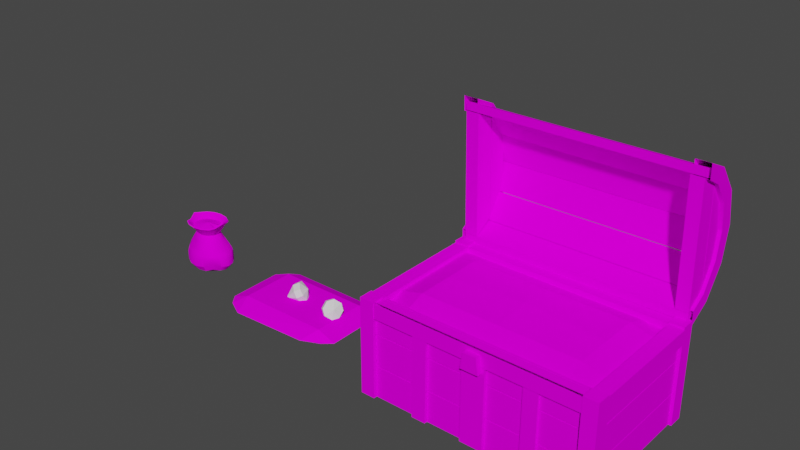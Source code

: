# Source: peti.blend  (saved by Blender 3.6.13; exported with 4.5.12 LTS)
import bpy
from mathutils import Matrix  # noqa: F401  (used for matrix-valued properties, if any)

bpy.ops.wm.read_factory_settings(use_empty=True)
scene = bpy.context.scene
scene.name = 'Scene'

# ---- collections
col_collection = bpy.data.collections.new('Collection'); scene.collection.children.link(col_collection)

# ---- images (referenced by path relative to the original .blend; pixels are not part of the script)
import os
ASSET_DIR = os.environ.get("B2B_ASSET_DIR", "")  # directory of the original .blend (textures are referenced by path, not embedded)
HERE = os.path.dirname(os.path.abspath(__file__))  # packed textures are extracted next to this script under _unpacked/

def load_image(name, relpath, width, height, colorspace="sRGB"):
    """Load a texture the original file referenced (path relative to the .blend, or extracted next to this script)."""
    p = next((c for c in (os.path.join(HERE, relpath), os.path.join(ASSET_DIR, relpath)) if relpath and os.path.exists(c)), "")
    if p:
        img = bpy.data.images.load(p, check_existing=True)
        img.name = name
    else:  # same state as the original file: an image datablock whose file is absent (Cycles renders it pink)
        img = bpy.data.images.new(name, width, height)
        img.source = "FILE"
        img.filepath = "//" + (relpath or name)
    img.colorspace_settings.name = colorspace
    return img
img_1_environment_basecolor_png = load_image('1_Environment_BaseColor.png', '1_Environment_BaseColor.png', 1024, 1024, 'sRGB')

# ---- materials (node trees are filled in below, after node groups)
mat_1_environment = bpy.data.materials.new('1_Environment')
mat_1_environment.use_transparent_shadow = False

# ---- node groups
ng_auto_smooth = bpy.data.node_groups.new('Auto Smooth', 'GeometryNodeTree')
_s = ng_auto_smooth.interface.new_socket(name='Geometry', in_out='OUTPUT', socket_type='NodeSocketGeometry')
_s = ng_auto_smooth.interface.new_socket(name='Geometry', in_out='INPUT', socket_type='NodeSocketGeometry')
_s = ng_auto_smooth.interface.new_socket(name='Angle', in_out='INPUT', socket_type='NodeSocketFloat')
_s.subtype = 'ANGLE'
_s.min_value = 0.0
_s.max_value = 3.142
ng_auto_smooth.is_modifier = True
_N = ng_auto_smooth.nodes; _L = ng_auto_smooth.links
n0 = _N.new('NodeGroupOutput'); n0.name = 'Group Output'; n0.location = (480, -100)
n1 = _N.new('NodeGroupInput'); n1.name = 'Group Input'; n1.location = (-420, -300)
n2 = _N.new('NodeGroupInput'); n2.name = 'Group Input.001'; n2.location = (-60, -100)
n3 = _N.new('GeometryNodeSetShadeSmooth'); n3.name = 'Set Shade Smooth'; n3.location = (120, -100)
n3.domain = 'EDGE'
n4 = _N.new('GeometryNodeSetShadeSmooth'); n4.name = 'Set Shade Smooth.001'; n4.location = (300, -100)
n5 = _N.new('GeometryNodeInputMeshEdgeAngle'); n5.name = 'Edge Angle'; n5.location = (-420, -220)
n6 = _N.new('GeometryNodeInputEdgeSmooth'); n6.name = 'Is Edge Smooth'; n6.location = (-60, -160)
n7 = _N.new('GeometryNodeInputShadeSmooth'); n7.name = 'Is Face Smooth'; n7.location = (-240, -340)
n8 = _N.new('FunctionNodeBooleanMath'); n8.name = 'Boolean Math'; n8.location = (-60, -220)
n9 = _N.new('FunctionNodeCompare'); n9.name = 'Compare'; n9.location = (-240, -180)
n9.operation = 'LESS_EQUAL'
_L.new(n5.outputs[0], n9.inputs[0])
_L.new(n4.outputs[0], n0.inputs[0])
_L.new(n1.outputs[1], n9.inputs[1])
_L.new(n9.outputs[0], n8.inputs[0])
_L.new(n7.outputs[0], n8.inputs[1])
_L.new(n2.outputs[0], n3.inputs[0])
_L.new(n6.outputs[0], n3.inputs[1])
_L.new(n3.outputs[0], n4.inputs[0])
_L.new(n8.outputs[0], n3.inputs[2])
n0.is_active_output = True

# ---- material node trees
mat_1_environment.use_nodes = True; mat_1_environment.node_tree.nodes.clear()
_N = mat_1_environment.node_tree.nodes; _L = mat_1_environment.node_tree.links
n0 = _N.new('ShaderNodeOutputMaterial'); n0.name = 'Material Output'; n0.location = (301, 307)
n1 = _N.new('ShaderNodeBsdfPrincipled'); n1.name = 'Principled BSDF'; n1.location = (11, 307)
n1.distribution = 'GGX'
n1.subsurface_method = 'RANDOM_WALK_SKIN'
n1.inputs[2].default_value = 1.0
n1.inputs[3].default_value = 1.45
n1.inputs[13].default_value = 0.0
n1.inputs[27].default_value = (0.0, 0.0, 0.0, 1.0)
n1.inputs[28].default_value = 1.0
n2 = _N.new('ShaderNodeTexImage'); n2.name = 'Image Texture'; n2.location = (-269, 267)
n2.image = img_1_environment_basecolor_png
n3 = _N.new('ShaderNodeMapping'); n3.name = 'Mapping'; n3.location = (-449, 267)
n4 = _N.new('ShaderNodeTexCoord'); n4.name = 'Texture Coordinate'; n4.location = (-629, 267)
_L.new(n1.outputs[0], n0.inputs[0])
_L.new(n2.outputs[0], n1.inputs[0])
_L.new(n3.outputs[0], n2.inputs[0])
_L.new(n4.outputs[2], n3.inputs[0])
n0.is_active_output = True

# ---- world
world_world = bpy.data.worlds.new('World'); scene.world = world_world
world_world.use_nodes = True; world_world.node_tree.nodes.clear()
_N = world_world.node_tree.nodes; _L = world_world.node_tree.links
n0 = _N.new('ShaderNodeOutputWorld'); n0.name = 'World Output'; n0.location = (300, 300)
n1 = _N.new('ShaderNodeBackground'); n1.name = 'Background'; n1.location = (10, 300)
n1.inputs[0].default_value = (0.05088, 0.05088, 0.05088, 1.0)
_L.new(n1.outputs[0], n0.inputs[0])
n0.is_active_output = True
world_world.color = (0.05088, 0.05088, 0.05088)
world_world.use_sun_shadow = False
world_world.sun_shadow_jitter_overblur = 0.0

# ---- meshes
me_model_3_003 = bpy.data.meshes.new('model_3.003')
me_model_3_003.from_pydata([(-2.256, 1.333, 0.6411), (-2.488, -1.311, 0.5536), (-2.475, 1.394, -0.07714), (-2.473, 1.394, 0.5536), (-2.294, 1.393, -0.08073), (-2.292, 1.393, 0.55), (-2.309, -1.312, -0.08073), (-2.307, -1.312, 0.55), (-2.49, -1.311, -0.07712), (2.495, 1.366, -0.07352), (2.298, -1.338, -0.07714), (2.297, -1.338, 0.5427), (2.314, 1.367, -0.07712), (2.312, 1.367, 0.5427), (-2.255, -1.265, 0.641), (-2.572, 1.335, 0.641), (-2.57, 1.65, 0.641), (-2.255, 1.649, 0.641), (2.493, 1.366, 0.5463), (2.479, -1.339, -0.07352), (2.478, -1.339, 0.5463), (1.397, -1.367, 0.2877), (1.395, -1.567, 0.2877), (1.08, -1.565, -1.509), (1.397, -1.367, -1.509), (2.306, 0.06514, -1.328), (2.306, 0.06876, -1.509), (-2.301, 0.09081, -1.328), (-2.301, 0.09444, -1.509), (2.302, -0.6251, -1.511), (-2.305, -0.5994, -1.511), (2.302, -0.6287, -1.33), (-2.305, -0.603, -1.33), (-2.301, 0.1126, -1.33), (-2.475, 1.394, -0.795), (-2.488, -1.311, -0.1011), (-2.292, 1.393, -0.1047), (-2.307, -1.312, -0.1047), (-2.294, 1.393, -0.7985), (-2.309, -1.312, -0.7985), (-2.49, -1.311, -0.795), (2.31, 0.7808, -1.328), (-2.297, 0.81, -1.509), (-2.297, 0.8064, -1.328), (2.306, 0.08692, -1.33), (-2.301, 0.1162, -1.511), (2.306, 0.0905, -1.511), (2.31, 0.7844, -1.509), (2.314, 1.496, -1.328), (-2.293, 1.522, -1.328), (2.314, 1.5, -1.509), (-2.293, 1.526, -1.509), (1.395, -1.567, -1.509), (1.08, -1.565, 0.2877), (1.081, -1.365, -1.509), (1.081, -1.365, 0.2877), (-2.475, 1.394, -1.513), (-2.49, -1.311, -1.513), (-2.292, 1.393, -0.8225), (-2.307, -1.312, -0.8225), (2.298, -1.341, -1.511), (-2.305, -0.6212, -1.509), (-2.309, -1.315, -1.511), (2.302, -0.6504, -1.328), (2.302, -0.6469, -1.509), (-2.305, -0.6248, -1.328), (2.298, -1.344, -1.33), (-2.309, -1.319, -1.33), (-2.488, -1.311, -0.8189), (-2.297, 0.8318, -1.511), (2.31, 0.8061, -1.511), (-2.297, 0.8282, -1.33), (2.31, 0.8025, -1.33), (-2.294, 1.393, -1.516), (-2.309, -1.312, -1.516), (-2.24, 1.333, 0.6411), (-2.556, 1.335, -1.509), (-2.555, 1.65, 0.6411), (-2.555, 1.65, -1.509), (-2.556, 1.335, 0.6411), (-2.239, 1.649, -1.509), (-2.239, 1.649, 0.6411), (-2.24, 1.333, -1.509), (2.494, 1.549, -1.509), (2.494, 1.547, -0.8153), (2.493, 1.366, -0.8189), (-2.472, 1.576, -1.509), (-2.473, 1.395, -1.513), (2.493, 1.368, -1.513), (2.493, 1.368, -0.795), (-2.472, 1.576, -0.7913), (-2.473, 1.395, -0.795), (-2.473, 1.394, -0.1011), (2.493, 1.366, -0.1011), (-2.472, 1.575, -0.09748), (2.494, 1.549, -0.7913), (2.494, 1.547, -0.09748), (-2.472, 1.575, 0.5514), (2.493, 1.366, 0.5478), (2.494, 1.547, 0.5514), (2.493, 1.368, -0.07714), (-2.473, 1.394, 0.5478), (-2.472, 1.576, -0.07352), (-2.473, 1.395, -0.07712), (2.494, 1.549, -0.07352), (2.477, -1.52, -1.513), (-2.489, -1.492, -1.513), (-2.489, -1.493, -0.8189), (-2.488, -1.311, -1.509), (2.478, -1.339, -1.509), (-2.488, -1.312, -0.8153), (2.477, -1.521, -0.8189), (2.478, -1.34, -0.8153), (-2.473, 1.394, -0.8189), (-2.472, 1.575, -0.8153), (-2.489, -1.492, -0.07712), (-2.488, -1.312, 0.5649), (-2.489, -1.493, 0.5613), (2.477, -1.521, 0.5613), (2.477, -1.52, -0.07714), (2.478, -1.34, 0.5649), (2.478, -1.339, -0.07352), (-2.488, -1.311, -0.07352), (2.314, 1.367, -1.513), (2.479, -1.339, -1.509), (-1.326, -1.373, 0.2877), (-1.326, -1.373, -1.509), (-1.327, -1.574, 0.2877), (-1.327, -1.574, -1.509), (2.297, -1.338, -0.1011), (2.312, 1.367, -0.1011), (2.298, -1.338, -0.795), (2.314, 1.367, -0.795), (2.479, -1.339, -0.7913), (2.495, 1.366, -0.7913), (0.2957, -1.382, -1.509), (0.2957, -1.382, 0.2877), (0.2945, -1.583, 0.2877), (-0.2054, -1.58, 0.2877), (-0.2042, -1.379, -1.509), (-0.2042, -1.379, 0.2877), (-0.2054, -1.58, -1.509), (0.2945, -1.583, -1.509), (-1.01, -1.375, -1.509), (-1.01, -1.375, 0.2877), (-1.011, -1.575, -1.509), (-1.011, -1.575, 0.2877), (2.478, -1.339, -0.09748), (2.493, 1.366, -0.09748), (2.298, -1.338, -1.513), (2.312, 1.367, -0.8189), (2.478, -1.339, -0.8153), (2.493, 1.366, -0.8153), (2.495, 1.366, -1.509), (2.297, -1.338, -0.8189), (-2.571, -1.264, 0.2877), (-2.571, -1.264, 0.6035), (-2.256, -1.265, 0.2877), (-2.256, -1.265, 0.6035), (-2.241, 1.333, 0.6035), (-2.557, 1.335, 0.6035), (-2.557, 1.335, 0.2877), (-2.241, 1.333, 0.2877), (2.244, 1.308, -1.509), (2.561, 1.622, -1.509), (2.56, 1.306, -1.509), (2.246, 1.624, -1.509), (2.56, 1.306, 0.641), (2.244, 1.308, 0.641), (2.246, 1.624, 0.641), (2.561, 1.622, 0.641), (2.261, 1.622, 0.2877), (2.26, 1.307, 0.2877), (2.261, 1.622, 0.6035), (-2.239, 1.648, 0.6035), (2.26, 1.307, 0.6035), (-2.241, 1.332, 0.6035), (-2.241, 1.332, 0.2877), (-2.239, 1.648, 0.2877), (-2.255, -1.251, 0.2877), (2.243, -1.592, 0.2877), (-2.257, -1.567, 0.6035), (2.245, -1.276, 0.6035), (2.243, -1.592, 0.6035), (-2.255, -1.251, 0.6035), (2.245, -1.276, 0.2877), (-2.257, -1.567, 0.2877), (-2.257, -1.581, 0.641), (-2.255, -1.265, -1.509), (-2.257, -1.581, -1.509), (-2.571, -1.264, -1.509), (-2.573, -1.579, -1.509), (-2.573, -1.579, 0.641), (-2.571, -1.264, 0.641), (2.559, -1.608, 0.641), (2.559, -1.608, -1.509), (2.561, -1.292, 0.641), (2.561, -1.292, -1.509), (2.245, -1.29, -1.509), (2.243, -1.606, -1.509), (2.243, -1.606, 0.641), (2.245, -1.29, 0.641), (2.26, 1.308, 0.2877), (2.245, -1.29, 0.2877), (2.26, 1.308, 0.6035), (2.561, -1.292, 0.6035), (2.575, 1.306, 0.6035), (2.245, -1.29, 0.6035), (2.575, 1.306, 0.2877), (2.561, -1.292, 0.2877), (-2.488, -1.311, 0.6053), (-2.489, -1.492, 0.6017), (2.477, -1.52, 0.6017), (2.478, -1.339, 0.6053), (2.477, -1.52, -0.795), (-2.488, -1.311, -0.7914), (-2.489, -1.492, -0.795), (2.477, -1.521, -0.1011), (2.478, -1.339, -0.7914), (-2.488, -1.312, -0.09751), (-2.489, -1.493, -0.1011), (2.478, -1.34, -0.09751), (0.2412, -1.58, 0.1759), (0.1885, -1.58, 0.5264), (-0.09946, -1.579, 0.5264), (-0.1521, -1.578, 0.1759), (-0.1002, -1.701, 0.5264), (-0.1528, -1.701, 0.1759), (0.1879, -1.703, 0.5264), (0.2405, -1.703, 0.1759)], [], [(92, 34, 40, 35), (25, 26, 28, 27), (38, 36, 37, 39), (10, 11, 13, 12), (192, 187, 14, 193), (64, 60, 62, 61), (44, 33, 45, 46), (8, 2, 4, 6), (17, 16, 15, 0), (41, 47, 42, 43), (23, 54, 24, 52), (27, 32, 31, 25), (48, 50, 51, 49), (38, 39, 40, 34), (69, 70, 72, 71), (43, 33, 44, 41), (26, 29, 30, 28), (8, 1, 3, 2), (68, 59, 58, 113), (73, 74, 57, 56), (73, 58, 59, 74), (113, 56, 57, 68), (200, 194, 196, 201), (72, 48, 49, 71), (66, 67, 62, 60), (31, 32, 30, 29), (24, 21, 22, 52), (9, 18, 20, 19), (168, 167, 170, 169), (66, 63, 65, 67), (45, 42, 47, 46), (35, 37, 36, 92), (10, 12, 9, 19), (63, 64, 61, 65), (50, 70, 69, 51), (23, 53, 55, 54), (4, 5, 7, 6), (52, 22, 53, 23), (147, 148, 130, 129), (104, 102, 97, 99), (193, 190, 191, 192), (114, 84, 83, 86), (214, 217, 220, 216), (196, 197, 198, 201), (110, 112, 109, 108), (111, 107, 106, 105), (109, 105, 106, 108), (78, 80, 82, 76), (14, 188, 190, 193), (187, 189, 188, 14), (116, 120, 121, 122), (141, 142, 137, 138), (221, 217, 214, 218), (144, 146, 145, 143), (227, 226, 224, 225), (95, 96, 93, 89), (124, 153, 152, 151), (188, 189, 191, 190), (113, 85, 84, 114), (79, 75, 81, 77), (136, 137, 142, 135), (104, 99, 98, 100), (118, 119, 121, 120), (221, 218, 215, 219), (207, 203, 209, 205), (185, 182, 183, 180), (102, 103, 101, 97), (202, 203, 207, 204), (87, 88, 85, 113), (202, 204, 206, 208), (159, 162, 161, 160), (104, 100, 103, 102), (223, 224, 226, 228), (126, 128, 127, 125), (212, 211, 210, 213), (184, 182, 185, 179), (83, 88, 87, 86), (115, 119, 118, 117), (85, 88, 83, 84), (189, 187, 192, 191), (91, 90, 95, 89), (178, 171, 172, 177), (167, 165, 164, 170), (224, 223, 222, 225), (222, 223, 228, 229), (169, 166, 163, 168), (208, 209, 203, 202), (161, 155, 156, 160), (177, 172, 175, 176), (121, 119, 115, 122), (201, 198, 199, 200), (195, 194, 200, 199), (90, 91, 92, 94), (94, 96, 95, 90), (129, 130, 132, 131), (227, 225, 222, 229), (214, 216, 215, 218), (205, 206, 204, 207), (165, 167, 168, 163), (194, 195, 197, 196), (226, 227, 229, 228), (109, 112, 111, 105), (113, 114, 86, 87), (126, 143, 145, 128), (186, 180, 183, 181), (197, 195, 199, 198), (78, 76, 79, 77), (174, 178, 177, 176), (179, 185, 180, 186), (76, 82, 75, 79), (173, 174, 176, 175), (81, 75, 82, 80), (151, 152, 150, 154), (148, 147, 133, 134), (164, 165, 163, 166), (77, 81, 80, 78), (123, 153, 124, 149), (154, 150, 123, 149), (159, 158, 157, 162), (184, 179, 186, 181), (157, 158, 156, 155), (132, 134, 133, 131), (138, 140, 139, 141), (158, 159, 160, 156), (170, 164, 166, 169), (174, 173, 171, 178), (162, 157, 155, 161), (146, 127, 128, 145), (98, 101, 103, 100), (219, 220, 217, 221), (142, 141, 139, 135), (219, 215, 216, 220), (92, 93, 96, 94), (122, 115, 117, 116), (107, 111, 112, 110), (171, 173, 175, 172), (108, 106, 107, 110), (91, 89, 93, 92), (209, 208, 206, 205)])
_uv = me_model_3_003.uv_layers.new(name='UVMap')
_uv.uv.foreach_set('vector', [0.5556, 0.9241, 0.5556, 0.9219, 0.5822, 0.9219, 0.5822, 0.9241, 0.5556, 0.9245, 0.5556, 0.9241, 0.5822, 0.9241, 0.5822, 0.9245, 0.5556, 0.9267, 0.5556, 0.9245, 0.5822, 0.9245, 0.5822, 0.9267, 0.5556, 0.9267, 0.5556, 0.9245, 0.5822, 0.9245, 0.5822, 0.9267, 0.5704, 0.9282, 0.5699, 0.9282, 0.5699, 0.9287, 0.5704, 0.9287, 0.5556, 0.9241, 0.5556, 0.9219, 0.5822, 0.9219, 0.5822, 0.9241, 0.5556, 0.9267, 0.5822, 0.9267, 0.5822, 0.927, 0.5556, 0.927, 0.5822, 0.927, 0.5556, 0.927, 0.5556, 0.9267, 0.5822, 0.9267, 0.5699, 0.9223, 0.5704, 0.9223, 0.5704, 0.9218, 0.5699, 0.9218, 0.5556, 0.9245, 0.5556, 0.9241, 0.5822, 0.9241, 0.5822, 0.9245, 0.5698, 0.9222, 0.5698, 0.9209, 0.5711, 0.9209, 0.5711, 0.9222, 0.5822, 0.9245, 0.5822, 0.9267, 0.5556, 0.9267, 0.5556, 0.9245, 0.5556, 0.9245, 0.5556, 0.9241, 0.5822, 0.9241, 0.5822, 0.9245, 0.5556, 0.9267, 0.5822, 0.9267, 0.5822, 0.927, 0.5556, 0.927, 0.5822, 0.927, 0.5556, 0.927, 0.5556, 0.9267, 0.5822, 0.9267, 0.5822, 0.9245, 0.5822, 0.9267, 0.5556, 0.9267, 0.5556, 0.9245, 0.5556, 0.9241, 0.5556, 0.9219, 0.5822, 0.9219, 0.5822, 0.9241, 0.5822, 0.9219, 0.5822, 0.9241, 0.5556, 0.9241, 0.5556, 0.9219, 0.5822, 0.9241, 0.5822, 0.9245, 0.5556, 0.9245, 0.5556, 0.9241, 0.5556, 0.9267, 0.5822, 0.9267, 0.5822, 0.927, 0.5556, 0.927, 0.5556, 0.9267, 0.5556, 0.9245, 0.5822, 0.9245, 0.5822, 0.9267, 0.5556, 0.9241, 0.5556, 0.9219, 0.5822, 0.9219, 0.5822, 0.9241, 0.5704, 0.9282, 0.5699, 0.9282, 0.5699, 0.9287, 0.5704, 0.9287, 0.5556, 0.9267, 0.5556, 0.9245, 0.5822, 0.9245, 0.5822, 0.9267, 0.5556, 0.9267, 0.5822, 0.9267, 0.5822, 0.927, 0.5556, 0.927, 0.5556, 0.9267, 0.5822, 0.9267, 0.5822, 0.927, 0.5556, 0.927, 0.5725, 0.9222, 0.5725, 0.9313, 0.5711, 0.9313, 0.5711, 0.9222, 0.5822, 0.9219, 0.5822, 0.9241, 0.5556, 0.9241, 0.5556, 0.9219, 0.5704, 0.9218, 0.5699, 0.9218, 0.5699, 0.9223, 0.5704, 0.9223, 0.5556, 0.9267, 0.5556, 0.9245, 0.5822, 0.9245, 0.5822, 0.9267, 0.5822, 0.9219, 0.5822, 0.9241, 0.5556, 0.9241, 0.5556, 0.9219, 0.5822, 0.9241, 0.5822, 0.9245, 0.5556, 0.9245, 0.5556, 0.9241, 0.5556, 0.9267, 0.5822, 0.9267, 0.5822, 0.927, 0.5556, 0.927, 0.5556, 0.9245, 0.5556, 0.9241, 0.5822, 0.9241, 0.5822, 0.9245, 0.5556, 0.9241, 0.5556, 0.9219, 0.5822, 0.9219, 0.5822, 0.9241, 0.5698, 0.9222, 0.5698, 0.9313, 0.5685, 0.9313, 0.5685, 0.9222, 0.5556, 0.9267, 0.5556, 0.9245, 0.5822, 0.9245, 0.5822, 0.9267, 0.5711, 0.9222, 0.5711, 0.9313, 0.5698, 0.9313, 0.5698, 0.9222, 0.5556, 0.9241, 0.5822, 0.9241, 0.5822, 0.9245, 0.5556, 0.9245, 0.5556, 0.922, 0.5822, 0.922, 0.5822, 0.9241, 0.5556, 0.9241, 0.5685, 0.9313, 0.5685, 0.9222, 0.5698, 0.9222, 0.5698, 0.9313, 0.5822, 0.9241, 0.5556, 0.9241, 0.5556, 0.922, 0.5822, 0.922, 0.5556, 0.9267, 0.5556, 0.9245, 0.5822, 0.9245, 0.5822, 0.9267, 0.5671, 0.9313, 0.5671, 0.9222, 0.5685, 0.9222, 0.5685, 0.9313, 0.5822, 0.9241, 0.5556, 0.9241, 0.5556, 0.922, 0.5822, 0.922, 0.5556, 0.9245, 0.5822, 0.9245, 0.5822, 0.9267, 0.5556, 0.9267, 0.5556, 0.9271, 0.5556, 0.9267, 0.5822, 0.9267, 0.5822, 0.9271, 0.5698, 0.9209, 0.5712, 0.9209, 0.5712, 0.9222, 0.5698, 0.9222, 0.5671, 0.9313, 0.5671, 0.9222, 0.5685, 0.9222, 0.5685, 0.9313, 0.5711, 0.9313, 0.5711, 0.9222, 0.5725, 0.9222, 0.5725, 0.9313, 0.5822, 0.9241, 0.5556, 0.9241, 0.5556, 0.922, 0.5822, 0.922, 0.5698, 0.9222, 0.5712, 0.9222, 0.5712, 0.9313, 0.5698, 0.9313, 0.5552, 0.9245, 0.5556, 0.9245, 0.5556, 0.9267, 0.5552, 0.9267, 0.5725, 0.9313, 0.5712, 0.9313, 0.5712, 0.9222, 0.5725, 0.9222, 0.4194, 0.3058, 0.4194, 0.3072, 0.4189, 0.3072, 0.4189, 0.3058, 0.5552, 0.9267, 0.5552, 0.9245, 0.5556, 0.9245, 0.5556, 0.9267, 0.5556, 0.922, 0.5822, 0.922, 0.5822, 0.9241, 0.5556, 0.9241, 0.5711, 0.9209, 0.5711, 0.9222, 0.5698, 0.9222, 0.5698, 0.9209, 0.5822, 0.9245, 0.5556, 0.9245, 0.5556, 0.9241, 0.5822, 0.9241, 0.5698, 0.9313, 0.5712, 0.9313, 0.5712, 0.9326, 0.5698, 0.9326, 0.5725, 0.9313, 0.5712, 0.9313, 0.5712, 0.9222, 0.5725, 0.9222, 0.5552, 0.9267, 0.5552, 0.9245, 0.5556, 0.9245, 0.5556, 0.9267, 0.5556, 0.9245, 0.5556, 0.9267, 0.5552, 0.9267, 0.5552, 0.9245, 0.5556, 0.9241, 0.5556, 0.922, 0.5822, 0.9219, 0.5822, 0.9241, 0.5698, 0.9222, 0.5698, 0.9209, 0.5711, 0.9209, 0.5711, 0.9222, 0.5711, 0.9209, 0.5711, 0.9222, 0.5698, 0.9222, 0.5698, 0.9209, 0.5826, 0.9267, 0.5822, 0.9267, 0.5822, 0.9245, 0.5826, 0.9245, 0.5685, 0.9313, 0.5685, 0.9222, 0.5698, 0.9222, 0.5698, 0.9313, 0.5822, 0.9267, 0.5556, 0.9267, 0.5556, 0.9245, 0.5822, 0.9245, 0.5698, 0.9326, 0.5698, 0.9313, 0.5711, 0.9313, 0.5711, 0.9326, 0.5711, 0.9313, 0.5711, 0.9326, 0.5698, 0.9326, 0.5698, 0.9313, 0.5556, 0.9271, 0.5556, 0.9267, 0.5822, 0.9267, 0.5822, 0.9271, 0.4189, 0.3095, 0.4189, 0.3085, 0.4194, 0.3085, 0.4194, 0.3095, 0.5685, 0.9222, 0.5698, 0.9222, 0.5698, 0.9313, 0.5685, 0.9313, 0.5556, 0.9267, 0.5822, 0.9267, 0.5822, 0.9271, 0.5556, 0.9271, 0.5711, 0.9313, 0.5711, 0.9222, 0.5725, 0.9222, 0.5725, 0.9313, 0.5556, 0.9271, 0.5556, 0.9267, 0.5822, 0.9267, 0.5822, 0.9271, 0.5822, 0.9267, 0.5556, 0.9267, 0.5556, 0.9245, 0.5822, 0.9245, 0.5556, 0.9245, 0.5556, 0.9267, 0.5552, 0.9267, 0.5552, 0.9245, 0.5711, 0.9222, 0.5711, 0.9313, 0.5698, 0.9313, 0.5698, 0.9222, 0.5822, 0.9267, 0.5822, 0.9271, 0.5556, 0.9271, 0.5556, 0.9267, 0.5671, 0.9313, 0.5671, 0.9222, 0.5685, 0.9222, 0.5685, 0.9313, 0.5711, 0.9313, 0.5711, 0.9222, 0.5725, 0.9222, 0.5725, 0.9313, 0.4202, 0.3031, 0.4202, 0.3042, 0.4189, 0.3044, 0.4189, 0.3029, 0.4194, 0.3072, 0.4194, 0.3085, 0.4189, 0.3085, 0.4189, 0.3072, 0.5685, 0.9313, 0.5685, 0.9222, 0.5698, 0.9222, 0.5698, 0.9313, 0.5671, 0.9313, 0.5671, 0.9222, 0.5685, 0.9222, 0.5685, 0.9313, 0.5685, 0.9313, 0.5685, 0.9222, 0.5698, 0.9222, 0.5698, 0.9313, 0.5685, 0.9313, 0.5685, 0.9222, 0.5698, 0.9222, 0.5698, 0.9313, 0.5556, 0.9271, 0.5556, 0.9267, 0.5822, 0.9267, 0.5822, 0.9271, 0.5685, 0.9313, 0.5685, 0.9222, 0.5698, 0.9222, 0.5698, 0.9313, 0.5711, 0.9222, 0.5711, 0.9313, 0.5698, 0.9313, 0.5698, 0.9222, 0.5826, 0.9267, 0.5822, 0.9267, 0.5822, 0.9245, 0.5826, 0.9245, 0.5822, 0.9241, 0.5556, 0.9241, 0.5556, 0.922, 0.5822, 0.922, 0.5556, 0.9245, 0.5822, 0.9245, 0.5822, 0.9267, 0.5556, 0.9267, 0.4189, 0.3044, 0.4194, 0.3044, 0.4194, 0.3058, 0.4189, 0.3058, 0.5556, 0.9267, 0.5822, 0.9267, 0.5822, 0.9271, 0.5556, 0.9271, 0.5711, 0.9222, 0.5711, 0.9313, 0.5698, 0.9313, 0.5698, 0.9222, 0.5711, 0.9222, 0.5711, 0.9313, 0.5698, 0.9313, 0.5698, 0.9222, 0.5711, 0.9313, 0.5711, 0.9222, 0.5725, 0.9222, 0.5725, 0.9313, 0.4082, 0.3045, 0.4189, 0.3029, 0.4189, 0.3149, 0.4082, 0.3133, 0.5552, 0.9267, 0.5552, 0.9245, 0.5556, 0.9245, 0.5556, 0.9267, 0.5822, 0.9245, 0.5826, 0.9245, 0.5826, 0.9267, 0.5822, 0.9267, 0.5698, 0.9209, 0.5712, 0.9209, 0.5712, 0.9222, 0.5698, 0.9222, 0.5685, 0.9313, 0.5685, 0.9222, 0.5698, 0.9222, 0.5698, 0.9313, 0.5711, 0.9209, 0.5711, 0.9222, 0.5698, 0.9222, 0.5698, 0.9209, 0.5685, 0.9222, 0.5698, 0.9222, 0.5698, 0.9313, 0.5685, 0.9313, 0.5711, 0.9313, 0.5711, 0.9326, 0.5698, 0.9326, 0.5698, 0.9313, 0.5671, 0.9313, 0.5671, 0.9222, 0.5685, 0.9222, 0.5685, 0.9313, 0.5698, 0.9222, 0.5712, 0.9222, 0.5712, 0.9313, 0.5698, 0.9313, 0.5711, 0.9222, 0.5711, 0.9313, 0.5698, 0.9313, 0.5698, 0.9222, 0.5725, 0.9313, 0.5712, 0.9313, 0.5712, 0.9222, 0.5725, 0.9222, 0.5556, 0.9241, 0.5822, 0.9241, 0.5822, 0.9245, 0.5556, 0.9245, 0.5822, 0.9241, 0.5556, 0.9241, 0.5556, 0.922, 0.5822, 0.922, 0.5711, 0.9209, 0.5711, 0.9222, 0.5698, 0.9222, 0.5698, 0.9209, 0.5685, 0.9313, 0.5671, 0.9313, 0.5671, 0.9222, 0.5685, 0.9222, 0.5822, 0.9267, 0.5822, 0.9271, 0.5556, 0.9271, 0.5556, 0.9267, 0.5556, 0.9245, 0.5822, 0.9245, 0.5822, 0.9267, 0.5556, 0.9267, 0.5711, 0.9313, 0.5711, 0.9222, 0.5725, 0.9222, 0.5725, 0.9313, 0.5711, 0.9313, 0.5711, 0.9326, 0.5698, 0.9326, 0.5698, 0.9313, 0.5711, 0.9209, 0.5711, 0.9222, 0.5698, 0.9222, 0.5698, 0.9209, 0.5822, 0.9267, 0.5822, 0.9271, 0.5556, 0.9271, 0.5556, 0.9267, 0.5698, 0.9313, 0.5685, 0.9313, 0.5685, 0.9222, 0.5698, 0.9222, 0.5711, 0.9222, 0.5711, 0.9313, 0.5698, 0.9313, 0.5698, 0.9222, 0.5671, 0.9313, 0.5671, 0.9222, 0.5685, 0.9222, 0.5685, 0.9313, 0.5711, 0.9313, 0.5711, 0.9222, 0.5725, 0.9222, 0.5725, 0.9313, 0.5671, 0.9313, 0.5671, 0.9222, 0.5685, 0.9222, 0.5685, 0.9313, 0.5712, 0.9313, 0.5698, 0.9313, 0.5698, 0.9222, 0.5712, 0.9222, 0.5556, 0.9245, 0.5822, 0.9245, 0.5822, 0.9267, 0.5556, 0.9267, 0.5822, 0.9241, 0.5822, 0.9245, 0.5556, 0.9245, 0.5556, 0.9241, 0.5712, 0.9222, 0.5698, 0.9222, 0.5698, 0.9209, 0.5712, 0.9209, 0.5826, 0.9245, 0.5826, 0.9267, 0.5822, 0.9267, 0.5822, 0.9245, 0.5822, 0.9245, 0.5556, 0.9245, 0.5556, 0.9241, 0.5822, 0.9241, 0.5826, 0.9267, 0.5822, 0.9267, 0.5822, 0.9245, 0.5826, 0.9245, 0.5822, 0.9245, 0.5556, 0.9245, 0.5556, 0.9241, 0.5822, 0.9241, 0.5711, 0.9209, 0.5711, 0.9222, 0.5698, 0.9222, 0.5698, 0.9209, 0.5826, 0.9267, 0.5822, 0.9267, 0.5822, 0.9245, 0.5826, 0.9245, 0.5822, 0.9267, 0.5556, 0.9267, 0.5556, 0.9245, 0.5822, 0.9245, 0.5725, 0.9222, 0.5725, 0.9313, 0.5711, 0.9313, 0.5711, 0.9222])
me_model_3_003.materials.append(mat_1_environment)
me_model_3_003.update()
me_model_3_003.normals_split_custom_set([tuple(v) for v in zip(*[iter([-1.0, 0.003188, 0.002174, -1.0, 0.003235, 0.002169, -1.0, 0.003188, 0.002173, -1.0, 0.003236, 0.00217, 0.003242, 0.9998, 0.01972, 0.003297, 0.9998, 0.01967, 0.003297, 0.9998, 0.01967, 0.00329, 0.9998, 0.01972, 1.0, -0.003091, -0.002183, 1.0, -0.003329, -0.002156, 1.0, -0.003091, -0.002178, 1.0, -0.003091, -0.002183, -1.0, 0.003315, -0.002189, -1.0, 0.003171, -0.002186, -1.0, 0.003075, -0.002185, -1.0, 0.003171, -0.002201, -2.429e-05, -2.403e-05, 1.0, -2.429e-05, -2.403e-05, 1.0, -2.429e-05, -2.403e-05, 1.0, -2.429e-05, -2.403e-05, 1.0, -7.7e-07, -0.0001356, -1.0, -1.769e-06, -0.0001356, -1.0, -6.567e-07, -0.0001356, -1.0, -1.981e-06, -0.0001356, -1.0, -0.003369, -0.9998, -0.01968, -0.003226, -0.9998, -0.01966, -0.003226, -0.9998, -0.01966, -0.003369, -0.9998, -0.01968, -0.02142, 0.00374, -0.9998, -0.0215, 0.003915, -0.9998, -0.0215, 0.003915, -0.9998, -0.02142, 0.00374, -0.9998, -2.105e-05, 2.126e-05, 1.0, -2.105e-05, 2.126e-05, 1.0, -2.105e-05, 2.126e-05, 1.0, -2.105e-05, 2.126e-05, 1.0, 0.003129, 0.9998, 0.01967, 0.003226, 0.9998, 0.01966, 0.003226, 0.9998, 0.01966, 0.003177, 0.9998, 0.01967, 0.0, 0.0, -1.0, 0.0, 0.0, -1.0, 0.0, 0.0, -1.0, 0.0, 0.0, -1.0, 3.173e-08, -1.098e-05, 1.0, 6.076e-07, -1.099e-05, 1.0, -5.118e-08, -1.098e-05, 1.0, -1.566e-07, -1.098e-05, 1.0, 0.003152, 0.9998, 0.01967, 0.003292, 0.9998, 0.01971, 0.00315, 0.9998, 0.01969, 0.003152, 0.9998, 0.01967, -0.02142, -0.00345, -0.9998, -0.02148, -0.00353, -0.9998, -0.02148, -0.00353, -0.9998, -0.02144, -0.003493, -0.9998, -0.003104, -0.9998, -0.01967, -0.0032, -0.9998, -0.01968, -0.003152, -0.9998, -0.01967, -0.003104, -0.9998, -0.01967, 2.375e-06, 0.0001328, 1.0, 1.478e-06, 0.0001328, 1.0, 7.707e-07, 0.0001328, 1.0, 6.571e-07, 0.0001328, 1.0, -2.734e-09, 8.234e-06, -1.0, -9.35e-07, 8.24e-06, -1.0, 1.006e-07, 8.233e-06, -1.0, -1.135e-06, 8.241e-06, -1.0, -1.0, 0.00308, 0.00218, -1.0, 0.003224, 0.002186, -1.0, 0.003224, 0.002186, -1.0, 0.00308, 0.00218, 0.02165, -0.002312, 0.9998, 0.02165, -0.002314, 0.9998, 0.02165, -0.002314, 0.9998, 0.02165, -0.002312, 0.9998, -0.02148, -0.00353, -0.9998, -0.02148, -0.00353, -0.9998, -0.02148, -0.00353, -0.9998, -0.02148, -0.00353, -0.9998, 1.0, -0.003091, -0.002183, 1.0, -0.003329, -0.002156, 1.0, -0.003329, -0.002156, 1.0, -0.00333, -0.002161, -1.0, 0.003331, 0.00216, -1.0, 0.003331, 0.00216, -1.0, 0.003379, 0.002155, -1.0, 0.003379, 0.002156, -1.132e-07, 0.0, 1.0, -1.132e-07, 0.0, 1.0, -1.132e-07, 0.0, 1.0, -1.132e-07, 0.0, 1.0, 7.521e-07, 0.0001328, 1.0, -5.749e-07, 0.0001328, 1.0, -3.729e-07, 0.0001328, 1.0, 7.514e-07, 0.0001328, 1.0, -0.003512, -0.9998, -0.01969, -0.003512, -0.9998, -0.01969, -0.003512, -0.9998, -0.01969, -0.00356, -0.9998, -0.01969, -0.003152, -0.9998, -0.01967, -0.003199, -0.9998, -0.01968, -0.003104, -0.9998, -0.01967, -0.003152, -0.9998, -0.01967, 1.0, -0.003048, 0.002196, 1.0, -0.003154, 0.002099, 1.0, -0.003117, 0.002129, 1.0, -0.003084, 0.002165, 1.0, -0.003228, 0.002188, 1.0, -0.003132, 0.002184, 1.0, -0.00318, 0.002184, 1.0, -0.003037, 0.0022, -2.451e-08, 0.0, 1.0, -2.451e-08, 0.0, 1.0, -2.451e-08, 0.0, 1.0, -2.451e-08, 0.0, 1.0, -5.253e-08, -1.098e-05, 1.0, -1.288e-06, -1.098e-05, 1.0, -1.664e-06, -1.098e-05, 1.0, -5.181e-08, -1.098e-05, 1.0, 1.377e-07, 8.234e-06, -1.0, 1.069e-06, 8.229e-06, -1.0, 3.523e-08, 8.235e-06, -1.0, -8.977e-07, 8.24e-06, -1.0, 0.02152, -0.002173, 0.9998, 0.02168, -0.002354, 0.9998, 0.02153, -0.002164, 0.9998, 0.02155, -0.002211, 0.9998, 0.02151, 0.003638, -0.9998, 0.02152, 0.003636, -0.9998, 0.02152, 0.003636, -0.9998, 0.02151, 0.003637, -0.9998, 0.003416, 0.9998, 0.01969, 0.003321, 0.9998, 0.01968, 0.003321, 0.9998, 0.01968, 0.003321, 0.9998, 0.01968, 3.254e-08, 8.234e-06, -1.0, -8.988e-07, 8.24e-06, -1.0, 1.388e-07, 8.234e-06, -1.0, -1.095e-06, 8.241e-06, -1.0, -1.0, 0.003103, 0.002139, -1.0, 0.003071, 0.002175, -1.0, 0.003071, 0.002175, -1.0, 0.003067, 0.002172, 1.0, -0.003128, -0.002181, 1.0, -0.003224, -0.002183, 1.0, -0.003224, -0.002183, 1.0, -0.003319, -0.002142, -0.003127, -1.0, 0.002122, -0.003056, -1.0, 0.002186, -0.003092, -1.0, 0.002154, -0.003127, -1.0, 0.002122, -0.02162, 0.002274, 0.9998, -0.02162, 0.002274, 0.9998, -0.02159, 0.002237, 0.9998, -0.02165, 0.002311, 0.9998, 0.003223, 1.0, 0.00216, 0.003223, 1.0, 0.002182, 0.003222, 1.0, 0.002187, 0.003222, 1.0, 0.002187, -1.0, 0.003047, 0.002192, -1.0, 0.003154, 0.002097, -1.0, 0.003046, 0.002192, -1.0, 0.003155, 0.002097, 0.003086, 1.0, 0.002185, 0.003277, 1.0, 0.002171, 0.003181, 1.0, 0.002169, 0.003181, 1.0, 0.002169, -0.003321, -1.0, -0.002166, -0.003273, -1.0, -0.002172, -0.003369, -1.0, -0.002165, -0.003321, -1.0, -0.002166, 0.003015, 1.0, 0.002218, 0.003089, 1.0, 0.002157, 0.003089, 1.0, 0.002157, 0.003015, 1.0, 0.002217, 0.003277, 1.0, 0.002166, 0.003277, 1.0, 0.002165, 0.003277, 1.0, 0.002169, 0.003277, 1.0, 0.002169, -0.003225, -1.0, -0.002169, -0.003225, -1.0, -0.002169, -0.00313, -1.0, -0.002181, -0.003226, -1.0, -0.002174, 0.0001217, 0.02168, -0.9998, 0.0001221, 0.02168, -0.9998, 0.0001183, 0.02159, -0.9998, 0.0001105, 0.02159, -0.9998, 4.202e-08, 0.0, -1.0, 4.202e-08, 0.0, -1.0, 4.202e-08, 0.0, -1.0, 4.202e-08, 0.0, -1.0, 0.003052, 1.0, 0.002187, 0.003053, 1.0, 0.002188, 0.003053, 1.0, 0.002188, 0.003051, 1.0, 0.002187, 1.0, -0.003116, 0.002132, 1.0, -0.003188, 0.002069, 1.0, -0.003116, 0.002132, 1.0, -0.003116, 0.002132, 0.003127, 1.0, 0.002182, 0.003126, 1.0, 0.002182, 0.003079, 1.0, 0.002164, 0.003127, 1.0, 0.002186, -0.003054, -1.0, 0.002186, -0.003054, -1.0, 0.002186, -0.003054, -1.0, 0.002187, -0.00309, -1.0, 0.002155, 1.0, -0.003276, -0.001997, 1.0, -0.003162, -0.002086, 1.0, -0.003199, -0.002054, 1.0, -0.00324, -0.002029, 1.0, -0.003135, 0.002113, 1.0, -0.003063, 0.002177, 1.0, -0.003137, 0.002116, 1.0, -0.003137, 0.002116, -0.9887, 0.005006, 0.1499, -0.9887, 0.00491, 0.1501, -0.9887, 0.004911, 0.1501, -0.9887, 0.004928, 0.1501, 1.0, -0.003054, 0.002193, 1.0, -0.003054, 0.002193, 1.0, -0.003086, 0.002157, 1.0, -0.00305, 0.002189, 1.0, -0.003094, 0.002182, 1.0, -0.003094, 0.002182, 1.0, -0.003046, 0.002186, 1.0, -0.003094, 0.002182, 0.0, 0.0, -1.0, 0.0, 0.0, -1.0, 0.0, 0.0, -1.0, 0.0, 0.0, -1.0, -0.002358, -0.02168, 0.9998, -0.002357, -0.02168, 0.9998, -0.002357, -0.02168, 0.9998, -0.002357, -0.02168, 0.9998, -1.167e-09, 0.0, 1.0, -1.167e-09, 0.0, 1.0, -1.167e-09, 0.0, 1.0, -1.167e-09, 0.0, 1.0, 1.0, -0.003063, 0.002181, 1.0, -0.003063, 0.002181, 1.0, -0.003063, 0.002181, 1.0, -0.003063, 0.002181, 1.0, -0.003088, 0.002159, 1.0, -0.003124, 0.002128, 1.0, -0.003093, 0.002166, 1.0, -0.003093, 0.002166, 1.0, -0.003271, -0.00199, 1.0, -0.00327, -0.00199, 1.0, -0.003166, -0.002088, 1.0, -0.003273, -0.001993, 0.003181, 1.0, 0.002171, 0.00342, 1.0, 0.002156, 0.003325, 1.0, 0.002163, 0.003372, 1.0, 0.002156, -0.003018, -1.0, 0.002221, -0.00305, -1.0, 0.002185, -0.00305, -1.0, 0.002185, -0.003054, -1.0, 0.00219, 1.0, -0.003263, 0.002001, 1.0, -0.003187, 0.00206, 1.0, -0.003187, 0.00206, 1.0, -0.003263, 0.002001, -1.0, 0.003041, -0.0022, -1.0, 0.003041, -0.0022, -1.0, 0.003041, -0.0022, -1.0, 0.003041, -0.0022, -1.0, 0.003297, 0.001978, -1.0, 0.003039, 0.002193, -1.0, 0.003039, 0.002193, -1.0, 0.003115, 0.002135, -0.003189, -1.0, -0.002178, -0.003045, -1.0, -0.002191, -0.003236, -1.0, -0.002166, -0.003236, -1.0, -0.002166, 0.003126, 1.0, 0.002121, 0.003055, 1.0, 0.002185, 0.003055, 1.0, 0.002185, 0.00309, 1.0, 0.002152, 0.003056, 1.0, 0.002186, 0.003051, 1.0, 0.002181, 0.003088, 1.0, 0.002149, 0.003056, 1.0, 0.002186, 0.0001183, 0.02159, -0.9998, 0.0001168, 0.02159, -0.9998, 0.0001191, 0.02168, -0.9998, 0.0001354, 0.02168, -0.9998, 8.391e-08, 0.0, 1.0, 8.391e-08, 0.0, 1.0, 8.391e-08, 0.0, 1.0, 8.391e-08, 0.0, 1.0, -1.0, 0.003136, 0.002116, -1.0, 0.003136, 0.002116, -1.0, 0.003098, 0.002145, -1.0, 0.003062, 0.002177, 0.0001214, 0.02154, -0.9998, 0.0001198, 0.02154, -0.9998, 0.000134, 0.02154, -0.9998, 0.0001199, 0.02154, -0.9998, 0.003107, 1.0, 0.002136, 0.003107, 1.0, 0.002137, 0.003107, 1.0, 0.002137, 0.003107, 1.0, 0.002136, 0.0001222, 0.02168, -0.9998, 0.0001224, 0.02168, -0.9998, 0.0001191, 0.02168, -0.9998, 0.0001171, 0.02168, -0.9998, -0.003076, -1.0, -0.002183, -0.003172, -1.0, -0.002186, -0.003076, -1.0, -0.00218, -0.003172, -1.0, -0.00218, 1.0, -0.00287, 0.002345, 1.0, -0.003014, 0.002219, 1.0, -0.002915, 0.002325, 1.0, -0.003023, 0.002229, -0.003125, -1.0, 0.002125, -0.003052, -1.0, 0.002187, -0.003052, -1.0, 0.002187, -0.003089, -1.0, 0.002156, 0.0001195, 0.02144, -0.9998, 0.0001184, 0.02144, -0.9998, 0.0001196, 0.02149, -0.9998, 0.0001188, 0.02149, -0.9998, 5.898e-09, 0.0, -1.0, 5.898e-09, 0.0, -1.0, 5.898e-09, 0.0, -1.0, 5.898e-09, 0.0, -1.0, 1.0, -0.003048, 0.002192, 1.0, -0.003083, 0.00216, 1.0, -0.003047, 0.002192, 1.0, -0.003083, 0.00216, 0.00312, 1.0, -0.002131, 0.003223, 1.0, -0.002031, 0.003041, 1.0, -0.002186, 0.00312, 1.0, -0.002131, 0.9886, -0.008656, 0.1502, 0.9886, -0.008608, 0.1502, 0.9886, -0.008608, 0.1502, 0.9886, -0.008614, 0.1501, -1.0, 0.003118, 0.002128, -1.0, 0.003118, 0.002128, -1.0, 0.003118, 0.002128, -1.0, 0.003118, 0.002128, 7.264e-08, 0.0, -1.0, 7.264e-08, 0.0, -1.0, 7.264e-08, 0.0, -1.0, 7.264e-08, 0.0, -1.0, -1.0, 0.003152, 0.002104, -1.0, 0.003003, 0.002225, -1.0, 0.003003, 0.002224, -1.0, 0.003115, 0.002135, -0.003115, -1.0, 0.002138, -0.003147, -1.0, 0.002102, -0.003147, -1.0, 0.002102, -0.003115, -1.0, 0.002138, 0.0001177, 0.02159, -0.9998, 0.0001166, 0.02159, -0.9998, 0.0001183, 0.02159, -0.9998, 0.0001216, 0.02159, -0.9998, -1.0, 0.003044, 0.0022, -1.0, 0.00304, 0.002195, -1.0, 0.00304, 0.002195, -1.0, 0.003044, 0.0022, -0.003051, -1.0, 0.00219, -0.003121, -1.0, 0.002124, -0.003157, -1.0, 0.002092, -0.003158, -1.0, 0.002093, -1.0, 0.003076, -0.002171, -1.0, 0.003041, -0.002203, -1.0, 0.003114, -0.002141, -1.0, 0.003042, -0.002204, 0.003182, 1.0, 0.002177, 0.003182, 1.0, 0.002177, 0.003133, 1.0, 0.002173, 0.003133, 1.0, 0.002173, -1.0, 0.003276, -0.002168, -1.0, 0.003324, -0.002164, -1.0, 0.003228, -0.00217, -1.0, 0.003228, -0.00217, 0.0, 0.0, -1.0, 0.0, 0.0, -1.0, 0.0, 0.0, -1.0, 0.0, 0.0, -1.0, 0.0001184, 0.02144, -0.9998, 0.0001193, 0.02144, -0.9998, 0.0001299, 0.02144, -0.9998, 0.0001194, 0.02144, -0.9998, -2.906e-07, 0.0, 1.0, -2.906e-07, 0.0, 1.0, -2.906e-07, 0.0, 1.0, -2.906e-07, 0.0, 1.0, -0.003046, -1.0, 0.002193, -0.003046, -1.0, 0.002193, -0.003046, -1.0, 0.002193, -0.003046, -1.0, 0.002193, 1.0, -0.003049, 0.002194, 1.0, -0.00308, 0.002158, 1.0, -0.00308, 0.002158, 1.0, -0.003085, 0.002163, -0.003115, -1.0, 0.002124, -0.003012, -1.0, 0.002226, -0.003085, -1.0, 0.002163, -0.003042, -1.0, 0.002187, 1.0, -0.003095, -0.002154, 1.0, -0.003202, -0.002058, 1.0, -0.003089, -0.002147, 1.0, -0.003161, -0.002084, -1.0, 0.003039, -0.002201, -1.0, 0.003039, -0.002201, -1.0, 0.003077, -0.002172, -1.0, 0.003113, -0.00214, 1.876e-07, 0.0, -1.0, 1.876e-07, 0.0, -1.0, 1.876e-07, 0.0, -1.0, 1.876e-07, 0.0, -1.0, -0.003107, -1.0, 0.002136, -0.003107, -1.0, 0.002137, -0.003107, -1.0, 0.002136, -0.003107, -1.0, 0.002137, 0.0, 0.0, -1.0, 0.0, 0.0, -1.0, 0.0, 0.0, -1.0, 0.0, 0.0, -1.0, -1.0, 0.003088, 0.002159, -1.0, 0.003051, 0.00219, -1.0, 0.003086, 0.002157, -1.0, 0.003086, 0.002157, -1.0, 0.003083, 0.002157, -1.0, 0.003084, 0.002158, -1.0, 0.003084, 0.002158, -1.0, 0.003084, 0.002158, 1.638e-09, 0.0, -1.0, 1.638e-09, 0.0, -1.0, 1.638e-09, 0.0, -1.0, 1.638e-09, 0.0, -1.0, -0.003199, -1.0, 0.002061, -0.003199, -1.0, 0.002061, -0.003199, -1.0, 0.002061, -0.003199, -1.0, 0.002061, 8.519e-09, 0.0, 1.0, 8.519e-09, 0.0, 1.0, 8.519e-09, 0.0, 1.0, 8.519e-09, 0.0, 1.0, 1.0, -0.003091, 0.002159, 1.0, -0.003091, 0.002159, 1.0, -0.003051, 0.002185, 1.0, -0.003087, 0.002154, -0.02164, 0.002323, 0.9998, -0.02167, 0.002361, 0.9998, -0.02166, 0.002307, 0.9998, -0.02166, 0.002307, 0.9998, 1.0, -0.003094, 0.002183, 1.0, -0.003094, 0.002183, 1.0, -0.003094, 0.002182, 1.0, -0.003094, 0.002182, 0.0, 0.0, -1.0, 0.0, 0.0, -1.0, 0.0, 0.0, -1.0, 0.0, 0.0, -1.0, 0.003078, 1.0, 0.002162, 0.003078, 1.0, 0.002162, 0.00308, 1.0, 0.002164, 0.00308, 1.0, 0.002164, 0.02151, 0.003638, -0.9998, 0.02151, 0.003638, -0.9998, 0.0215, 0.003592, -0.9998, 0.0215, 0.003592, -0.9998, -1.0, 0.003276, -0.002168, -1.0, 0.003324, -0.002163, -1.0, 0.003228, -0.00217, -1.0, 0.003276, -0.002166, 1.0, -0.003003, 0.002224, 1.0, -0.003043, 0.002198, 1.0, -0.003043, 0.002198, 1.0, -0.003003, 0.002225, -1.0, 0.003079, 0.002153, -1.0, 0.003087, 0.002162, -1.0, 0.003087, 0.002162, -1.0, 0.003079, 0.002153, -0.003089, -1.0, 0.002151, -0.003056, -1.0, 0.002186, -0.003056, -1.0, 0.002186, -0.003053, -1.0, 0.002182, 0.02152, 0.003652, -0.9998, 0.02144, 0.003475, -0.9998, 0.02146, 0.003468, -0.9998, 0.02146, 0.003468, -0.9998, -1.0, 0.003039, 0.002191, -1.0, 0.003039, 0.002191, -1.0, 0.003043, 0.002196, -1.0, 0.003043, 0.002196, 0.0, 0.0, 1.0, 0.0, 0.0, 1.0, 0.0, 0.0, 1.0, 0.0, 0.0, 1.0, 0.003058, 1.0, 0.002181, 0.003058, 1.0, 0.002182, 0.003058, 1.0, 0.002182, 0.003058, 1.0, 0.002181, 0.003107, 1.0, 0.002136, 0.003107, 1.0, 0.002137, 0.003107, 1.0, 0.002137, 0.003107, 1.0, 0.002137, 0.0, 0.0, -1.0, 0.0, 0.0, -1.0, 0.0, 0.0, -1.0, 0.0, 0.0, -1.0, -0.003056, -1.0, 0.002186, -0.003092, -1.0, 0.002154, -0.00309, -1.0, 0.002152, -0.003091, -1.0, 0.002152, -0.003131, -1.0, -0.002179, -0.003131, -1.0, -0.002179, -0.003179, -1.0, -0.002175, -0.003083, -1.0, -0.002191, -0.002385, -0.0217, 0.9998, -0.002348, -0.02167, 0.9998, -0.002348, -0.02167, 0.9998, -0.002385, -0.0217, 0.9998, 1.905e-07, 0.0, -1.0, 1.905e-07, 0.0, -1.0, 1.905e-07, 0.0, -1.0, 1.905e-07, 0.0, -1.0, -1.0, 0.00308, 0.00217, -1.0, 0.003111, 0.002133, -1.0, 0.003074, 0.002163, -1.0, 0.003116, 0.002139, -0.002316, -0.02164, 0.9998, -0.002316, -0.02164, 0.9998, -0.002393, -0.0217, 0.9998, -0.002393, -0.0217, 0.9998, -1.0, 0.003215, 0.002042, -1.0, 0.003142, 0.002103, -1.0, 0.00326, 0.002022, -1.0, 0.003114, 0.002144, -0.002355, -0.02167, 0.9998, -0.002355, -0.02167, 0.9998, -0.002355, -0.02167, 0.9998, -0.002393, -0.0217, 0.9998, 1.0, -0.003054, 0.002185, 1.0, -0.003052, 0.002182, 1.0, -0.003051, 0.002182, 1.0, -0.003054, 0.002185, -1.0, 0.002996, 0.002226, -1.0, 0.003033, 0.002195, -1.0, 0.003147, 0.002108, -1.0, 0.003111, 0.002138, -0.003141, -1.0, -0.002183, -0.003141, -1.0, -0.002182, -0.003092, -1.0, -0.002178, -0.003092, -1.0, -0.002178, 1.0, -0.003188, 0.002072, 1.0, -0.003221, 0.002037, 1.0, -0.003039, 0.002193, 1.0, -0.003116, 0.002135])] * 3)])
me_model_3_004 = bpy.data.meshes.new('model_3.004')
me_model_3_004.from_pydata([(-2.267, -0.2214, 0.03938), (2.237, -2.285, 1.014), (2.238, -2.127, 0.7402), (2.554, -2.129, 0.7402), (2.553, -2.287, 1.014), (2.545, -0.9603, 0.7402), (2.232, -0.4404, 0.3991), (2.235, 0.06918, 0.03937), (2.546, -0.8026, 1.014), (2.234, -1.543, 1.156), (2.549, -1.545, 1.156), (-2.579, -2.258, 1.014), (-2.263, -2.26, 1.014), (-2.266, -2.878, 0.557), (-2.265, -2.605, 0.3991), (2.233, -0.1965, 0.557), (2.229, -0.9585, 0.7402), (2.23, -0.8009, 1.014), (2.234, -1.543, 0.8404), (-2.582, -2.876, 0.557), (-2.58, -2.603, 0.3991), (-2.267, -0.1714, 0.557), (-2.268, -0.4153, 0.3991), (-2.584, -0.4136, 0.3991), (-2.271, -0.9334, 0.7402), (-2.587, -0.9317, 0.7402), (-2.266, -1.518, 0.8404), (2.234, -2.845, 0.03937), (2.235, -2.63, 0.3991), (2.551, -2.631, 0.3991), (-2.262, -2.102, 0.7402), (-2.582, -1.516, 0.8404), (-2.578, -2.1, 0.7402), (-2.266, -2.82, 0.03937), (-2.583, -0.2197, 0.03937), (-2.581, 0.09608, 0.03937), (-2.586, -0.774, 1.014), (-2.582, -1.516, 1.156), (-2.583, -0.1696, 0.557), (-2.265, 0.09431, 0.03937), (-2.27, -0.7758, 1.014), (-2.266, -1.518, 1.156), (2.549, -1.545, 0.8404), (2.548, -0.4422, 0.3991), (2.549, -0.1983, 0.557), (2.548, -3.162, 0.03938), (2.55, -2.905, 0.557), (2.234, -2.903, 0.557), (-2.217, -2.853, 0.003628), (-2.202, -0.1763, 0.003628), (-2.217, -2.614, 0.4289), (-2.215, -2.233, 0.8713), (-2.217, -2.853, 0.446), (2.21, -0.4392, 0.4253), (2.481, -0.4408, 0.4289), (2.469, -2.641, 0.4289), (2.484, -0.2024, 0.003628), (2.198, -2.877, 3.04e-05), (2.198, -2.639, 0.4253), (2.213, -0.2009, 3.04e-05), (2.469, -2.879, 0.003628), (2.471, -2.259, 0.8713), (2.469, -2.879, 0.446), (2.2, -2.258, 0.8677), (2.213, -0.2009, 0.4424), (2.208, -0.8205, 0.8677), (2.198, -2.877, 0.4424), (2.484, -0.2024, 0.446), (2.479, -0.8221, 0.8713), (-2.497, -2.232, 0.8677), (-2.489, -0.7944, 0.8677), (-2.207, -0.7959, 0.8713), (-2.484, -0.1747, 0.4424), (-2.499, -2.851, 0.4424), (-2.202, -0.1763, 0.446), (-2.487, -0.4131, 0.4253), (-2.205, -0.4146, 0.4289), (-2.499, -2.851, 3.04e-05), (-2.499, -2.613, 0.4253), (-2.484, -0.1747, 3.04e-05), (2.482, -0.25, 0.5145), (2.481, -0.4085, 0.4271), (2.478, -0.9107, 0.7849), (-2.485, -0.3809, 0.4271), (2.479, -0.8171, 0.9398), (-2.488, -0.7894, 0.9398), (2.475, -1.539, 0.9213), (2.479, -0.8293, 0.9469), (2.478, -0.9193, 0.7948), (-2.488, -0.8916, 0.7948), (-2.492, -1.511, 0.9213), (-2.492, -1.511, 1.095), (-2.488, -0.8016, 0.9469), (2.475, -1.539, 1.095), (-2.488, -0.883, 0.7849), (-2.485, -0.2223, 0.5145), (2.483, -0.01382, -1.192e-07), (-2.485, -0.2141, 0.5068), (-2.483, 0.01382, -1.192e-07), (-2.485, -0.3726, 0.4194), (2.482, -0.1948, 0.003595), (2.481, -0.4003, 0.4194), (-2.484, -0.1672, 0.003595), (2.482, -0.2417, 0.5068), (2.549, -0.2483, 0.03935), (2.233, -0.2466, 0.03935), (2.55, 0.06748, 0.03935), (-2.268, -3.136, 0.03935), (-2.583, -3.134, 0.03935), (-2.582, -2.818, 0.03935), (2.55, -2.847, 0.03935), (2.232, -3.161, 0.03935), (-2.492, -1.522, 0.9213), (-2.496, -2.232, 0.9469), (-2.495, -2.142, 0.7948), (2.471, -2.26, 0.9469), (2.475, -1.55, 0.9213), (2.471, -2.17, 0.7948), (-2.492, -1.522, 1.095), (2.475, -1.55, 1.095), (-2.499, -2.865, 0.003595), (-2.5, -3.046, -1.192e-07), (2.467, -2.846, 0.5068), (2.466, -3.074, -1.192e-07), (2.468, -2.688, 0.4194), (2.467, -2.893, 0.003595), (-2.498, -2.66, 0.4194), (-2.499, -2.819, 0.5068), (2.468, -2.679, 0.4271), (-2.498, -2.652, 0.4271), (-2.499, -2.81, 0.5145), (-2.496, -2.243, 0.9398), (2.468, -2.838, 0.5145), (-2.495, -2.15, 0.7849), (2.471, -2.177, 0.7849), (2.471, -2.271, 0.9398)], [], [(50, 48, 49, 76), (1, 9, 18, 2), (73, 72, 74, 52), (66, 64, 67, 62), (30, 14, 20, 32), (14, 33, 109, 20), (58, 55, 54, 53), (46, 4, 1, 47), (23, 34, 0, 22), (43, 5, 16, 6), (55, 60, 56, 54), (15, 17, 8, 44), (69, 70, 72), (73, 69, 72), (63, 65, 64), (66, 63, 64), (62, 67, 68), (61, 62, 68), (36, 37, 41, 40), (77, 78, 75, 79), (52, 74, 71), (51, 52, 71), (57, 58, 53, 59), (6, 105, 104, 43), (28, 2, 3, 29), (13, 12, 11, 19), (22, 24, 25, 23), (12, 41, 37, 11), (43, 104, 106, 44), (45, 46, 47, 111), (11, 37, 31, 32), (69, 51, 71, 70), (39, 21, 22, 0), (6, 16, 17, 15), (25, 31, 37, 36), (40, 41, 26, 24), (38, 36, 40, 21), (107, 13, 19, 108), (78, 50, 76, 75), (63, 61, 68, 65), (5, 42, 18, 16), (34, 23, 38, 35), (7, 15, 44, 106), (26, 30, 32, 31), (35, 38, 21, 39), (27, 28, 29, 110), (47, 1, 2, 28), (23, 25, 36, 38), (16, 18, 9, 17), (4, 10, 9, 1), (24, 26, 31, 25), (29, 3, 4, 46), (110, 29, 46, 45), (42, 5, 8, 10), (19, 11, 32, 20), (17, 9, 10, 8), (105, 6, 15, 7), (41, 12, 30, 26), (12, 13, 14, 30), (111, 47, 28, 27), (3, 42, 10, 4), (13, 107, 33, 14), (2, 18, 42, 3), (5, 43, 44, 8), (21, 40, 24, 22), (108, 19, 20, 109), (112, 118, 119, 116), (126, 127, 122, 124), (134, 128, 129, 133), (101, 103, 97, 99), (81, 82, 94, 83), (84, 80, 95, 85), (95, 80, 81, 83), (86, 93, 91, 90), (134, 135, 132, 128), (132, 130, 129, 128), (88, 89, 92, 87), (117, 116, 119, 115), (82, 84, 85, 94), (118, 113, 115, 119), (80, 84, 82, 81), (101, 100, 96, 103), (133, 129, 130, 131), (126, 120, 121, 127), (99, 97, 98, 102), (89, 90, 91, 92), (93, 86, 88, 87), (94, 85, 95, 83), (124, 125, 120, 126), (124, 122, 123, 125), (93, 87, 92, 91), (116, 117, 114, 112), (114, 113, 118, 112), (133, 131, 135, 134), (115, 113, 114, 117), (123, 122, 127, 121), (100, 101, 99, 102), (132, 135, 131, 130), (103, 96, 98, 97), (88, 86, 90, 89), (79, 49, 48, 77), (121, 120, 125, 123), (59, 56, 60, 57), (98, 96, 100, 102)])
_uv = me_model_3_004.uv_layers.new(name='UVMap')
_uv.uv.foreach_set('vector', [0.4549, 0.9274, 0.4549, 0.9257, 0.4762, 0.9257, 0.4762, 0.9274, 0.5573, 0.9263, 0.5542, 0.9275, 0.554, 0.9261, 0.5564, 0.9253, 0.4549, 0.9294, 0.4762, 0.9294, 0.4762, 0.9297, 0.4549, 0.9297, 0.4549, 0.9294, 0.4762, 0.9294, 0.4762, 0.9297, 0.4549, 0.9297, 0.5671, 0.9289, 0.5649, 0.9289, 0.5649, 0.9275, 0.5671, 0.9275, 0.5649, 0.9289, 0.564, 0.9289, 0.564, 0.9275, 0.5649, 0.9275, 0.4549, 0.9277, 0.4549, 0.9274, 0.4762, 0.9274, 0.4762, 0.9277, 0.5603, 0.9289, 0.5575, 0.9289, 0.5575, 0.9275, 0.5603, 0.9275, 0.543, 0.9275, 0.5446, 0.9275, 0.5446, 0.9289, 0.543, 0.9289, 0.5746, 0.9289, 0.5723, 0.9289, 0.5723, 0.9275, 0.5746, 0.9275, 0.4549, 0.9274, 0.4549, 0.9257, 0.4762, 0.9257, 0.4762, 0.9274, 0.5483, 0.9275, 0.5509, 0.9275, 0.5509, 0.9289, 0.5483, 0.9289, 0.4549, 0.9277, 0.4762, 0.9277, 0.4762, 0.9294, 0.4549, 0.9294, 0.4549, 0.9277, 0.4762, 0.9294, 0.4549, 0.9277, 0.4762, 0.9277, 0.4762, 0.9294, 0.4549, 0.9294, 0.4549, 0.9277, 0.4762, 0.9294, 0.4549, 0.9257, 0.4762, 0.9257, 0.4762, 0.9274, 0.4549, 0.9274, 0.4549, 0.9257, 0.4762, 0.9274, 0.5509, 0.9275, 0.5542, 0.9275, 0.5542, 0.9289, 0.5509, 0.9289, 0.4549, 0.9294, 0.4549, 0.9277, 0.4762, 0.9277, 0.4762, 0.9294, 0.4549, 0.9257, 0.4762, 0.9257, 0.4762, 0.9274, 0.4549, 0.9274, 0.4549, 0.9257, 0.4762, 0.9274, 0.4549, 0.9294, 0.4549, 0.9277, 0.4762, 0.9277, 0.4762, 0.9294, 0.543, 0.9275, 0.5446, 0.9275, 0.5446, 0.9289, 0.543, 0.9289, 0.5649, 0.9275, 0.5671, 0.9275, 0.5671, 0.9289, 0.5649, 0.9289, 0.5603, 0.9289, 0.5575, 0.9289, 0.5575, 0.9275, 0.5603, 0.9275, 0.5746, 0.9289, 0.5723, 0.9289, 0.5723, 0.9275, 0.5746, 0.9275, 0.5575, 0.9289, 0.5542, 0.9289, 0.5542, 0.9275, 0.5575, 0.9275, 0.5489, 0.9312, 0.5477, 0.9325, 0.5464, 0.9323, 0.548, 0.9303, 0.5626, 0.9289, 0.5603, 0.9289, 0.5603, 0.9275, 0.5626, 0.9275, 0.5573, 0.9263, 0.5542, 0.9275, 0.554, 0.9261, 0.5564, 0.9253, 0.4549, 0.9277, 0.4549, 0.9274, 0.4762, 0.9274, 0.4762, 0.9277, 0.5464, 0.9323, 0.548, 0.9303, 0.5489, 0.9312, 0.5477, 0.9325, 0.5489, 0.9251, 0.5514, 0.9262, 0.5509, 0.9275, 0.548, 0.926, 0.5514, 0.9262, 0.554, 0.9261, 0.5542, 0.9275, 0.5509, 0.9275, 0.5509, 0.9289, 0.5542, 0.9289, 0.554, 0.9302, 0.5514, 0.9302, 0.5483, 0.9275, 0.5509, 0.9275, 0.5509, 0.9289, 0.5483, 0.9289, 0.5626, 0.9289, 0.5603, 0.9289, 0.5603, 0.9275, 0.5626, 0.9275, 0.4549, 0.9277, 0.4549, 0.9274, 0.4762, 0.9274, 0.4762, 0.9277, 0.4549, 0.9277, 0.4549, 0.9274, 0.4762, 0.9274, 0.4762, 0.9277, 0.5723, 0.9289, 0.5697, 0.9289, 0.5697, 0.9275, 0.5723, 0.9275, 0.5478, 0.9237, 0.5489, 0.9251, 0.548, 0.926, 0.5465, 0.924, 0.546, 0.9275, 0.5483, 0.9275, 0.5483, 0.9289, 0.546, 0.9289, 0.5697, 0.9289, 0.5671, 0.9289, 0.5671, 0.9275, 0.5697, 0.9275, 0.546, 0.9275, 0.5483, 0.9275, 0.5483, 0.9289, 0.546, 0.9289, 0.564, 0.9275, 0.5649, 0.9275, 0.5649, 0.9289, 0.564, 0.9289, 0.5596, 0.9239, 0.5573, 0.9263, 0.5564, 0.9253, 0.5583, 0.9234, 0.5489, 0.9251, 0.5514, 0.9262, 0.5509, 0.9275, 0.548, 0.926, 0.5514, 0.9262, 0.554, 0.9261, 0.5542, 0.9275, 0.5509, 0.9275, 0.5575, 0.9289, 0.5542, 0.9289, 0.5542, 0.9275, 0.5575, 0.9275, 0.5723, 0.9289, 0.5697, 0.9289, 0.5697, 0.9275, 0.5723, 0.9275, 0.5582, 0.9331, 0.5564, 0.9312, 0.5573, 0.9301, 0.5595, 0.9326, 0.5588, 0.9348, 0.5582, 0.9331, 0.5595, 0.9326, 0.5602, 0.9351, 0.554, 0.9302, 0.5514, 0.9302, 0.5509, 0.9289, 0.5542, 0.9289, 0.5596, 0.9239, 0.5573, 0.9263, 0.5564, 0.9253, 0.5583, 0.9234, 0.5509, 0.9275, 0.5542, 0.9275, 0.5542, 0.9289, 0.5509, 0.9289, 0.5478, 0.9237, 0.5489, 0.9251, 0.548, 0.926, 0.5465, 0.924, 0.5542, 0.9289, 0.5573, 0.9301, 0.5564, 0.9312, 0.554, 0.9302, 0.5573, 0.9301, 0.5595, 0.9326, 0.5582, 0.9331, 0.5564, 0.9312, 0.5603, 0.9215, 0.5596, 0.9239, 0.5583, 0.9234, 0.5589, 0.9217, 0.5564, 0.9312, 0.554, 0.9302, 0.5542, 0.9289, 0.5573, 0.9301, 0.5595, 0.9326, 0.5602, 0.9351, 0.5588, 0.9348, 0.5582, 0.9331, 0.5671, 0.9275, 0.5697, 0.9275, 0.5697, 0.9289, 0.5671, 0.9289, 0.5514, 0.9302, 0.5489, 0.9312, 0.548, 0.9303, 0.5509, 0.9289, 0.548, 0.9303, 0.5509, 0.9289, 0.5514, 0.9302, 0.5489, 0.9312, 0.5603, 0.9215, 0.5596, 0.9239, 0.5583, 0.9234, 0.5589, 0.9217, 0.4762, 0.9274, 0.4762, 0.9277, 0.4549, 0.9277, 0.4549, 0.9274, 0.4762, 0.9274, 0.4762, 0.9277, 0.4549, 0.9277, 0.4549, 0.9274, 0.4549, 0.9274, 0.4549, 0.9257, 0.4762, 0.9257, 0.4762, 0.9274, 0.4762, 0.9274, 0.4762, 0.9277, 0.4549, 0.9277, 0.4549, 0.9274, 0.4762, 0.9257, 0.4762, 0.9274, 0.4549, 0.9274, 0.4549, 0.9257, 0.4762, 0.9277, 0.4762, 0.9294, 0.4549, 0.9294, 0.4549, 0.9277, 0.4549, 0.9294, 0.4762, 0.9294, 0.4762, 0.9297, 0.4549, 0.9297, 0.4762, 0.9274, 0.4762, 0.9277, 0.4549, 0.9277, 0.4549, 0.9274, 0.4546, 0.9277, 0.4549, 0.9277, 0.4549, 0.9294, 0.4546, 0.9294, 0.4549, 0.9294, 0.4762, 0.9294, 0.4762, 0.9297, 0.4549, 0.9297, 0.4762, 0.9297, 0.4549, 0.9297, 0.4549, 0.9294, 0.4762, 0.9294, 0.4549, 0.9257, 0.4549, 0.9274, 0.4549, 0.9277, 0.4549, 0.9294, 0.4762, 0.9274, 0.4762, 0.9277, 0.4549, 0.9277, 0.4549, 0.9274, 0.4762, 0.9277, 0.4762, 0.9294, 0.4549, 0.9294, 0.4549, 0.9277, 0.4762, 0.9294, 0.4762, 0.9277, 0.4765, 0.9277, 0.4765, 0.9294, 0.4765, 0.9277, 0.4765, 0.9294, 0.4762, 0.9294, 0.4762, 0.9277, 0.4765, 0.9277, 0.4765, 0.9294, 0.4762, 0.9294, 0.4762, 0.9277, 0.4765, 0.9277, 0.4765, 0.9294, 0.4762, 0.9294, 0.4762, 0.9277, 0.4546, 0.9277, 0.4549, 0.9277, 0.4549, 0.9294, 0.4546, 0.9294, 0.4549, 0.9257, 0.4549, 0.9274, 0.4549, 0.9277, 0.4549, 0.9294, 0.4762, 0.9277, 0.4762, 0.9274, 0.4762, 0.9297, 0.4762, 0.9294, 0.4546, 0.9277, 0.4549, 0.9277, 0.4549, 0.9294, 0.4546, 0.9294, 0.4549, 0.9274, 0.4549, 0.9257, 0.4762, 0.9257, 0.4762, 0.9274, 0.4546, 0.9277, 0.4549, 0.9277, 0.4549, 0.9294, 0.4546, 0.9294, 0.4762, 0.9277, 0.4762, 0.9294, 0.4549, 0.9294, 0.4549, 0.9277, 0.4549, 0.9274, 0.4549, 0.9257, 0.4762, 0.9257, 0.4762, 0.9274, 0.4762, 0.9297, 0.4762, 0.9294, 0.4762, 0.9277, 0.4762, 0.9274, 0.4762, 0.9274, 0.4762, 0.9277, 0.4549, 0.9277, 0.4549, 0.9274, 0.4549, 0.9294, 0.4762, 0.9294, 0.4762, 0.9297, 0.4549, 0.9297, 0.4549, 0.9294, 0.4549, 0.9277, 0.4762, 0.9277, 0.4762, 0.9294, 0.4762, 0.9257, 0.4762, 0.9274, 0.4549, 0.9274, 0.4549, 0.9257, 0.4549, 0.9294, 0.4549, 0.9277, 0.4762, 0.9277, 0.4762, 0.9294, 0.4762, 0.9277, 0.4762, 0.9294, 0.4549, 0.9294, 0.4549, 0.9277, 0.4762, 0.9257, 0.4762, 0.9274, 0.4549, 0.9274, 0.4549, 0.9257, 0.4762, 0.9294, 0.4762, 0.9257, 0.4549, 0.9257, 0.4549, 0.9294, 0.4762, 0.9294, 0.4762, 0.9257, 0.4546, 0.9294, 0.4549, 0.9294, 0.4762, 0.9294, 0.4762, 0.9257, 0.4549, 0.9257, 0.4549, 0.9294, 0.4549, 0.9294, 0.4762, 0.9294, 0.4762, 0.9257, 0.4546, 0.9294])
me_model_3_004.materials.append(mat_1_environment)
me_model_3_004.update()
me_model_3_004.normals_split_custom_set([tuple(v) for v in zip(*[iter([1.0, -0.003137, 0.002215, 1.0, -0.00309, 0.002202, 1.0, -0.00309, 0.002202, 1.0, -0.003092, 0.002196, -1.0, 0.003066, -0.002176, -1.0, -0.004541, -0.002242, -1.0, -0.004458, -0.002186, -1.0, 0.003089, -0.002174, 0.01303, -0.001387, -0.9999, 0.01299, -0.001296, -0.9999, 0.01299, -0.001296, -0.9999, 0.01303, -0.001387, -0.9999, 0.01301, -0.001489, -0.9999, 0.01304, -0.001444, -0.9999, 0.01304, -0.001444, -0.9999, 0.01301, -0.001489, -0.9999, -0.00167, 0.3791, -0.9253, 0.002644, 0.6986, -0.7156, 0.003869, 0.6986, -0.7155, 0.002088, 0.3751, -0.927, 0.003936, 0.6986, -0.7155, 0.004791, 0.858, -0.5137, 0.004846, 0.8582, -0.5133, 0.00262, 0.6986, -0.7156, -0.01326, 7.404e-05, 0.9999, -0.01326, 7.404e-05, 0.9999, -0.01326, 7.404e-05, 0.9999, -0.01326, 7.404e-05, 0.9999, -0.006658, -0.7439, 0.6683, 0.0002415, -0.4033, 0.9151, 0.000235, -0.4033, 0.9151, -0.006642, -0.7439, 0.6683, -0.003829, -0.7016, -0.7125, -0.004902, -0.8795, -0.4758, -0.004902, -0.8795, -0.4759, -0.001366, -0.7017, -0.7125, -0.003923, -0.7017, -0.7125, -0.004586, -0.371, -0.9286, -0.002084, -0.371, -0.9286, -0.001381, -0.7017, -0.7125, 1.0, -0.00309, 0.0022, 1.0, -0.003135, 0.002217, 1.0, -0.003091, 0.002199, 1.0, -0.003135, 0.002218, 0.001635, 0.7468, 0.665, -0.0002304, 0.4072, 0.9133, -0.0002223, 0.4072, 0.9133, 0.001646, 0.7468, 0.665, -1.0, 0.003041, -0.002177, -1.0, 0.003041, -0.002177, -1.0, 0.003041, -0.002177, -1.0, 0.00306, -0.002187, -1.0, 0.003104, -0.002206, -1.0, 0.00306, -0.002187, -1.0, 0.003083, -0.002188, -1.0, 0.003172, -0.002222, -1.0, 0.003172, -0.002222, -1.0, 0.00309, -0.002204, -1.0, 0.003046, -0.002186, -1.0, 0.003135, -0.002223, 1.0, -0.002941, 0.002142, 1.0, -0.003031, 0.002177, 1.0, -0.003031, 0.002177, 1.0, -0.003026, 0.002169, 1.0, -0.003026, 0.002169, 1.0, -0.003026, 0.002169, -0.0001818, 0.4073, 0.9133, 0.002265, 0.1868, 0.9824, 0.002265, 0.1868, 0.9824, -0.0002261, 0.4073, 0.9133, -1.0, 0.002968, -0.002146, -1.0, 0.003056, -0.002186, -1.0, 0.0031, -0.002205, -1.0, 0.002968, -0.002146, 1.0, -0.003098, 0.002206, 1.0, -0.003098, 0.002206, 1.0, -0.003054, 0.002187, 1.0, -0.003026, 0.00217, 1.0, -0.003026, 0.00217, 1.0, -0.003026, 0.00217, -1.0, 0.003031, -0.002175, -1.0, 0.003076, -0.002193, -1.0, 0.003031, -0.002175, -1.0, 0.003031, -0.002174, -0.003919, -0.7017, -0.7125, -0.004905, -0.8795, -0.4758, -0.004905, -0.8796, -0.4758, -0.001389, -0.7017, -0.7125, 0.003868, 0.6986, -0.7155, 0.002086, 0.3751, -0.927, -0.001671, 0.3791, -0.9253, 0.002642, 0.6986, -0.7156, -0.006659, -0.7439, 0.6683, 0.0002401, -0.4033, 0.9151, 0.0002339, -0.4033, 0.9151, -0.006644, -0.7439, 0.6683, -0.003923, -0.7017, -0.7125, -0.004586, -0.371, -0.9286, -0.002083, -0.371, -0.9286, -0.001381, -0.7017, -0.7125, 0.0001537, -0.4033, 0.9151, 0.001389, -0.1868, 0.9824, 0.001389, -0.1868, 0.9824, 0.0002615, -0.4033, 0.9151, 1.0, -0.003083, -0.002163, 1.0, -0.003119, -0.002131, 1.0, -0.003083, -0.002163, 1.0, -0.003118, -0.002131, -0.007437, -0.8956, 0.4448, -0.006652, -0.7439, 0.6682, -0.006667, -0.7439, 0.6683, -0.007343, -0.8956, 0.4449, -1.0, 0.003046, -0.002191, -1.0, -0.004492, -0.002207, -1.0, -0.004489, -0.002205, -1.0, 0.003069, -0.002191, -0.01309, 7.712e-05, 0.9999, -0.01323, 6.559e-05, 0.9999, -0.01323, 6.557e-05, 0.9999, -0.01309, 7.713e-05, 0.9999, 1.0, -0.00314, 0.002118, 1.0, -0.003069, 0.002183, 1.0, -0.003141, 0.00212, 1.0, -0.003068, 0.002181, -1.0, 0.003098, 0.002145, -1.0, 0.003065, 0.002179, -1.0, 0.003065, 0.00218, -1.0, 0.003098, 0.002145, -1.0, 0.003052, 0.002192, -1.0, -0.004768, 0.002329, -1.0, -0.004687, 0.002272, -1.0, 0.003027, 0.002196, 1.0, -0.00305, -0.002184, 1.0, 0.004769, -0.002328, 1.0, 0.004687, -0.002271, 1.0, -0.003025, -0.002188, 0.001633, 0.7468, 0.665, -0.00026, 0.4073, 0.9133, -0.000221, 0.4073, 0.9133, 0.001646, 0.7468, 0.665, -0.007519, -0.8956, 0.4448, -0.006639, -0.7439, 0.6683, -0.006658, -0.7439, 0.6683, -0.007519, -0.8956, 0.4448, -0.01275, 7.099e-05, 0.9999, -0.01309, 6.708e-05, 0.9999, -0.01309, 6.711e-05, 0.9999, -0.01275, 7.099e-05, 0.9999, -0.01278, 8.417e-05, 0.9999, -0.01326, 7.408e-05, 0.9999, -0.01326, 7.408e-05, 0.9999, -0.01278, 8.415e-05, 0.9999, -0.00459, -0.371, -0.9286, -0.0009458, -0.1689, -0.9856, -0.0009375, -0.1694, -0.9856, -0.004564, -0.371, -0.9286, -1.0, 0.003158, 0.002094, -1.0, 0.003084, -0.002161, -1.0, 0.003156, -0.002099, -1.0, 0.003158, 0.002094, 0.008739, 0.8897, 0.4565, 0.00167, 0.7469, 0.665, 0.001648, 0.7469, 0.665, 0.00874, 0.8897, 0.4565, 0.004707, 0.1695, -0.9855, -0.001693, 0.3791, -0.9253, -0.0007373, 0.3751, -0.927, 0.004707, 0.1695, -0.9855, 0.008731, 0.8897, 0.4565, 0.00164, 0.7468, 0.665, 0.001658, 0.7469, 0.665, 0.008683, 0.8897, 0.4565, 0.004639, 0.8582, -0.5133, 0.002638, 0.6985, -0.7156, 0.003717, 0.6985, -0.7156, 0.004639, 0.8582, -0.5133, -1.0, 0.003093, -0.00215, -1.0, 0.003128, -0.002117, -1.0, 0.003128, -0.002117, -1.0, 0.003066, 0.002176, -1.0, 0.003076, -0.002161, -1.0, 0.003065, 0.002177, -1.0, 0.003101, 0.002145, -1.0, 0.003112, -0.002129, -1.0, 0.003078, 0.002188, -1.0, -0.004408, 0.002158, -1.0, -0.004404, 0.002156, -1.0, 0.003053, 0.002192, 0.000194, -0.4033, 0.9151, 0.001432, -0.1868, 0.9824, 0.001432, -0.1868, 0.9824, 0.0002417, -0.4033, 0.9151, -0.004602, -0.371, -0.9286, -0.0009463, -0.1689, -0.9856, -0.0009463, -0.1689, -0.9856, -0.004626, -0.371, -0.9286, 1.0, -0.003082, -0.002161, 1.0, -0.003066, 0.002178, 1.0, -0.003066, 0.002178, 1.0, -0.00306, 0.002172, 1.0, -0.003117, 0.002128, 1.0, -0.003044, -0.00219, 1.0, -0.003082, 0.00216, 1.0, -0.003083, 0.002162, 1.0, 0.004547, -0.002218, 1.0, -0.003025, -0.002193, 1.0, -0.00305, -0.00219, 1.0, 0.00455, -0.002221, -1.0, 0.003065, 0.002173, -1.0, 0.003087, -0.002144, -1.0, 0.003052, -0.002176, -1.0, 0.003065, 0.002174, -0.0001197, 0.4073, 0.9133, 0.002291, 0.1868, 0.9824, 0.002291, 0.1868, 0.9824, -0.0002341, 0.4073, 0.9133, -1.0, 0.003113, -0.002132, -1.0, 0.003104, 0.002147, -1.0, 0.003104, 0.002147, -1.0, 0.003149, -0.0021, 1.0, 0.004559, 0.002208, 1.0, -0.003045, 0.002205, 1.0, -0.003023, 0.002207, 1.0, 0.004602, 0.002239, 1.0, -0.003103, 0.00215, 1.0, -0.0031, 0.002147, 1.0, -0.003101, 0.002147, 1.0, -0.003103, 0.002149, -1.0, 0.003043, -0.002189, -1.0, 0.003086, -0.002165, -1.0, 0.003118, 0.002127, -1.0, 0.003043, -0.002188, 1.0, -0.003022, 0.002201, 1.0, 0.004654, 0.002332, 1.0, 0.004531, 0.00225, 1.0, -0.003044, 0.002199, 1.0, -0.003098, 0.002145, 1.0, -0.003062, 0.002177, 1.0, -0.003061, 0.002177, 1.0, -0.003133, 0.002113, -0.0007371, 0.3751, -0.927, -0.00282, 0.1696, -0.9855, -0.002773, 0.1696, -0.9855, -0.001661, 0.3791, -0.9253, 1.0, -0.003077, -0.002172, 1.0, -0.003041, -0.002203, 1.0, -0.003041, -0.002203, 1.0, -0.003077, -0.002171, 1.0, -0.003062, 0.002176, 1.0, -0.003191, -0.002067, 1.0, -0.003118, -0.002129, 1.0, -0.003171, 0.002082, -1.0, 0.003155, -0.002095, -1.0, 0.003091, 0.002158, -1.0, 0.003091, 0.002158, -1.0, 0.003119, -0.002127, 0.003037, 1.0, 0.002197, 0.003116, 1.0, 0.002142, 0.003079, 1.0, 0.002173, 0.003037, 1.0, 0.002197, 0.002683, 0.4818, 0.8763, 0.002684, 0.4817, 0.8763, 0.002684, 0.4818, 0.8763, 0.002689, 0.4817, 0.8763, 0.007034, 0.5814, -0.8136, 0.0069, 0.5813, -0.8136, 0.006945, 0.5813, -0.8136, 0.006989, 0.5814, -0.8136, -0.002682, -0.4817, 0.8763, -0.002677, -0.4817, 0.8763, -0.002677, -0.4817, 0.8763, -0.002689, -0.4818, 0.8763, -0.003235, -0.5812, -0.8138, -0.003238, -0.5812, -0.8137, -0.00324, -0.5814, -0.8136, -0.003233, -0.5813, -0.8137, 0.004577, 0.599, 0.8007, 0.004575, 0.599, 0.8007, 0.004641, 0.599, 0.8007, 0.004576, 0.599, 0.8007, 0.000265, 0.4816, -0.8764, 0.0003082, 0.4817, -0.8764, 0.0002648, 0.4816, -0.8764, 0.0002651, 0.4816, -0.8764, -0.003109, -1.0, -0.002134, -0.003115, -1.0, -0.002141, -0.003188, -1.0, -0.002079, -0.003145, -1.0, -0.002103, 1.0, -0.003036, 0.002188, 1.0, -0.003155, 0.002106, 1.0, -0.003083, 0.002169, 1.0, -0.003145, 0.002094, -0.0001441, -0.4816, -0.8764, -0.0001085, -0.4816, -0.8764, -0.0001087, -0.4816, -0.8764, -0.0001441, -0.4816, -0.8764, 0.005968, 0.8602, -0.51, 0.005924, 0.8602, -0.51, 0.005924, 0.8602, -0.51, 0.00593, 0.8602, -0.51, 1.0, -0.003073, 0.00215, 1.0, -0.003048, 0.002194, 1.0, -0.003048, 0.002194, 1.0, -0.003036, 0.002181, -0.007221, -0.8556, 0.5175, -0.007174, -0.8556, 0.5175, -0.007221, -0.8556, 0.5175, -0.007127, -0.8556, 0.5175, -0.001138, -0.204, 0.979, -0.001136, -0.2042, 0.9789, -0.001135, -0.2041, 0.9789, -0.001138, -0.2038, 0.979, 1.0, -0.00307, -0.002164, 1.0, -0.003074, -0.00217, 1.0, -0.003096, -0.002119, 1.0, -0.003108, -0.002135, 1.0, -0.00309, -0.002164, 1.0, -0.003085, -0.002159, 1.0, -0.003085, -0.002159, 1.0, -0.00309, -0.002164, -1.0, 0.003124, -0.002102, -1.0, 0.003102, -0.002152, -1.0, 0.003102, -0.002152, -1.0, 0.003134, -0.002116, -1.0, 0.00312, -0.002127, -1.0, 0.003091, -0.002166, -1.0, 0.003091, -0.002166, -1.0, 0.003084, -0.002159, -1.0, 0.003126, -0.002127, -1.0, 0.003084, -0.002152, -1.0, 0.003084, -0.002152, -1.0, 0.00309, -0.002158, -1.0, 0.003054, 0.002169, -1.0, 0.003101, 0.00215, -1.0, 0.003063, 0.00218, -1.0, 0.003054, 0.002169, 1.0, -0.003123, -0.002125, 1.0, -0.003096, -0.002166, 1.0, -0.003096, -0.002166, 1.0, -0.003088, -0.002157, -1.0, 0.003052, -0.002201, -1.0, 0.003112, -0.002124, -1.0, 0.003112, -0.002124, -1.0, 0.003051, -0.002201, 0.006242, 0.8956, -0.4448, 0.006209, 0.8956, -0.4448, 0.006209, 0.8956, -0.4448, 0.006217, 0.8956, -0.4448, 1.0, -0.00302, 0.002213, 1.0, -0.003055, 0.00218, 1.0, -0.003055, 0.00218, 1.0, -0.00302, 0.002213, 0.004905, 0.2039, 0.979, 0.004905, 0.2039, 0.979, 0.004905, 0.2039, 0.979, 0.004905, 0.2039, 0.979, -0.001237, 0.1997, -0.9799, -0.001238, 0.1997, -0.9799, -0.001238, 0.1997, -0.9799, -0.001237, 0.1997, -0.9799, -1.0, 0.003078, -0.002195, -1.0, 0.0031, -0.002148, -1.0, 0.0031, -0.002147, -1.0, 0.003114, -0.002164, 0.003774, 0.8557, 0.5175, 0.003644, 0.8557, 0.5175, 0.003869, 0.8557, 0.5175, 0.003729, 0.8557, 0.5175, -0.002296, -0.8602, -0.51, -0.00226, -0.8601, -0.5101, -0.002215, -0.8601, -0.5101, -0.002296, -0.8602, -0.51, -0.002518, -0.9124, 0.4092, -0.002517, -0.9124, 0.4092, -0.002562, -0.9124, 0.4093, -0.002518, -0.9124, 0.4092, -0.002465, -0.8956, -0.4448, -0.002497, -0.8956, -0.4448, -0.002497, -0.8956, -0.4448, -0.002465, -0.8956, -0.4448, -0.0009043, -0.5991, 0.8007, -0.000819, -0.599, 0.8007, -0.0008191, -0.599, 0.8007, -0.0008616, -0.5991, 0.8007, 0.002742, 0.9124, 0.4093, 0.002652, 0.9124, 0.4093, 0.002652, 0.9124, 0.4093, 0.002652, 0.9124, 0.4093, 0.001429, -0.1996, -0.9799, 0.001381, -0.1996, -0.9799, 0.001428, -0.1996, -0.9799, 0.001287, -0.1997, -0.9799, 0.01509, -0.001675, -0.9999, 0.0149, 0.001549, -0.9999, 0.01023, -0.0009686, -0.9999, 0.009937, 0.0001041, -1.0, -0.0008327, 0.02242, -0.9997, -0.001961, 0.01865, -0.9998, 0.001616, 0.01681, -0.9999, 0.001054, 0.0173, -0.9998, 0.01558, -0.00153, -0.9999, 0.01541, 0.001548, -0.9999, 0.01079, -0.0009571, -0.9999, 0.01054, 2.711e-05, -0.9999, 0.002539, -0.0178, -0.9998, 0.001869, -0.01727, -0.9998, 0.00201, -0.0224, -0.9997, -0.003128, -0.02133, -0.9998])] * 3)])
me_model_3_005 = bpy.data.meshes.new('model_3.005')
me_model_3_005.from_pydata([(2.493, 1.368, 0.4617), (-2.473, 1.395, 0.4618), (2.478, -1.339, 0.4654), (-2.488, -1.311, 0.4654), (2.488, 0.8114, 0.4629), (2.483, -0.8045, 0.4642), (-2.478, 0.861, 0.463), (-2.483, -0.7549, 0.4642), (1.752, 1.377, 0.4617), (-1.715, 1.386, 0.4618), (-1.747, -1.32, 0.4654), (1.72, -1.33, 0.4654), (1.731, -0.788, 0.6714), (-1.737, -0.7714, 0.6714), (1.741, 0.8279, 0.6702), (-1.726, 0.8444, 0.6702), (0.01821, 1.381, 0.4618), (-0.0134, -1.325, 0.4654), (-0.002862, -0.7797, 0.6714), (0.007673, 0.8362, 0.6702), (2.486, 0.00345, 0.4635), (-2.481, 0.05303, 0.4636), (1.736, 0.01998, 0.6708), (-1.731, 0.0365, 0.6708), (0.002405, 0.02824, 0.7694)], [], [(15, 9, 1, 6), (10, 13, 7, 3), (23, 15, 6, 21), (20, 4, 14, 22), (24, 19, 15, 23), (2, 5, 12, 11), (17, 18, 13, 10), (4, 0, 8, 14), (19, 16, 9, 15), (14, 8, 16, 19), (11, 12, 18, 17), (22, 14, 19, 24), (12, 22, 24, 18), (18, 24, 23, 13), (5, 20, 22, 12), (13, 23, 21, 7)])
me_model_3_005.polygons.foreach_set('material_index', [1, 1, 1, 1, 1, 1, 1, 1, 1, 1, 1, 1, 1, 1, 1, 1])
_uv = me_model_3_005.uv_layers.new(name='UVMap')
_uv.uv.foreach_set('vector', [0.6761, 0.5482, 0.6759, 0.5582, 0.6626, 0.5582, 0.6627, 0.5489, 0.6754, 0.5107, 0.6759, 0.5207, 0.6625, 0.5206, 0.6624, 0.5109, 0.676, 0.5344, 0.6761, 0.5482, 0.6627, 0.5489, 0.6626, 0.5348, 0.7481, 0.5341, 0.7482, 0.5482, 0.7348, 0.5481, 0.7347, 0.5344, 0.7054, 0.5344, 0.7054, 0.5481, 0.6761, 0.5482, 0.676, 0.5344, 0.7481, 0.5107, 0.7481, 0.52, 0.7347, 0.5207, 0.7349, 0.5107, 0.7051, 0.5107, 0.7053, 0.5207, 0.6759, 0.5207, 0.6754, 0.5107, 0.7482, 0.5482, 0.7483, 0.558, 0.7354, 0.5582, 0.7348, 0.5481, 0.7054, 0.5481, 0.7056, 0.5582, 0.6759, 0.5582, 0.6761, 0.5482, 0.7348, 0.5481, 0.7354, 0.5582, 0.7056, 0.5582, 0.7054, 0.5481, 0.7349, 0.5107, 0.7347, 0.5207, 0.7053, 0.5207, 0.7051, 0.5107, 0.7347, 0.5344, 0.7348, 0.5481, 0.7054, 0.5481, 0.7054, 0.5344, 0.7347, 0.5207, 0.7347, 0.5344, 0.7054, 0.5344, 0.7053, 0.5207, 0.7053, 0.5207, 0.7054, 0.5344, 0.676, 0.5344, 0.6759, 0.5207, 0.7481, 0.52, 0.7481, 0.5341, 0.7347, 0.5344, 0.7347, 0.5207, 0.6759, 0.5207, 0.676, 0.5344, 0.6626, 0.5348, 0.6625, 0.5206])
me_model_3_005.materials.append(None)
me_model_3_005.materials.append(mat_1_environment)
me_model_3_005.update()
me_model_3_005.normals_split_custom_set([tuple(v) for v in zip(*[iter([-0.1303, 0.1934, 0.9724, -0.1302, 0.19, 0.9731, -0.1303, 0.1896, 0.9732, -0.1287, 0.1914, 0.973, -0.1366, -0.1787, 0.9744, -0.1415, -0.1786, 0.9737, -0.1387, -0.1802, 0.9738, -0.1387, -0.1813, 0.9736, -0.266, 0.003771, 0.964, -0.2684, 0.002049, 0.9633, -0.266, 0.0002224, 0.964, -0.2643, 0.001959, 0.9644, 0.267, 0.001925, 0.9637, 0.2646, -0.0005149, 0.9644, 0.2669, -0.003062, 0.9637, 0.2694, -0.000621, 0.963, -0.02805, 0.06359, 0.9976, -0.03048, 0.06178, 0.9976, -0.02808, 0.05921, 0.9979, -0.02564, 0.06175, 0.9978, 0.1305, -0.1846, 0.9741, 0.1282, -0.1872, 0.9739, 0.1304, -0.19, 0.9731, 0.1304, -0.1894, 0.9732, 0.001135, -0.3525, 0.9358, -0.003803, -0.3525, 0.9358, -0.001353, -0.3548, 0.9349, -0.001305, -0.3548, 0.9349, 0.1387, 0.1849, 0.9729, 0.1388, 0.1809, 0.9737, 0.1402, 0.1827, 0.9731, 0.1407, 0.1827, 0.973, 0.001363, 0.3598, 0.933, 0.0013, 0.3566, 0.9343, 0.003008, 0.3582, 0.9337, 0.003106, 0.3582, 0.9337, 0.001355, 0.3577, 0.9338, 0.001292, 0.3545, 0.9351, 0.003001, 0.3561, 0.9345, 0.003098, 0.3561, 0.9345, 0.001127, -0.3546, 0.935, -0.00381, -0.3545, 0.935, -0.001361, -0.3569, 0.9341, -0.001313, -0.3568, 0.9342, 0.02866, 0.06312, 0.9976, 0.02609, 0.06142, 0.9978, 0.02863, 0.05898, 0.9978, 0.03121, 0.06139, 0.9976, 0.02809, -0.05847, 0.9979, 0.02635, -0.06028, 0.9978, 0.02806, -0.06285, 0.9976, 0.02979, -0.0603, 0.9977, -0.02863, -0.0582, 0.9979, -0.03047, -0.05992, 0.9977, -0.02865, -0.06234, 0.9976, -0.02682, -0.05994, 0.9978, 0.2661, 0.00193, 0.964, 0.2636, -0.0005105, 0.9646, 0.266, -0.003057, 0.964, 0.2678, -0.000601, 0.9635, -0.2669, 0.003775, 0.9637, -0.2686, 0.002038, 0.9632, -0.2669, 0.0002266, 0.9637, -0.2652, 0.001963, 0.9642])] * 3)])
me_cube_001 = bpy.data.meshes.new('Cube.001')
me_cube_001.from_pydata([(-0.3855, -1.0, 0.2481), (-1.0, -0.3855, 0.2481), (-1.0, -0.3855, 1.0), (-0.3855, -1.0, 1.0), (1.0, -0.3855, 0.2481), (0.3855, -1.0, 0.2481), (0.3855, -1.0, 1.0), (1.0, -0.3855, 1.0), (0.0, 0.0, -1.082), (0.0, 0.0, 1.458), (-0.3855, 1.0, 0.2481), (-1.0, 0.3855, 0.2481), (-1.0, 0.3855, 1.0), (-0.3855, 1.0, 1.0), (1.0, 0.3855, 0.2481), (0.3855, 1.0, 0.2481), (0.3855, 1.0, 1.0), (1.0, 0.3855, 1.0)], [], [(5, 6, 3, 0), (0, 3, 2, 1), (6, 5, 4, 7), (5, 0, 8), (0, 1, 8), (4, 5, 8), (2, 3, 9), (6, 7, 9), (3, 6, 9), (1, 11, 8), (12, 2, 9), (14, 4, 8), (7, 17, 9), (15, 10, 13, 16), (10, 11, 12, 13), (16, 17, 14, 15), (15, 8, 10), (10, 8, 11), (14, 8, 15), (12, 9, 13), (16, 9, 17), (13, 9, 16), (17, 7, 4, 14), (11, 1, 2, 12)])
_uv = me_cube_001.uv_layers.new(name='UVMap')
_uv.uv.foreach_set('vector', [0.8533, 0.5299, 0.853, 0.5385, 0.8408, 0.5383, 0.8403, 0.5297, 0.8403, 0.5297, 0.8408, 0.5383, 0.8334, 0.5397, 0.8321, 0.5298, 0.853, 0.5385, 0.8533, 0.5299, 0.8604, 0.5299, 0.8599, 0.5394, 0.8533, 0.5299, 0.8403, 0.5297, 0.8468, 0.5147, 0.8403, 0.5297, 0.8321, 0.5298, 0.8468, 0.5147, 0.8604, 0.5299, 0.8533, 0.5299, 0.8468, 0.5147, 0.8334, 0.5397, 0.8408, 0.5383, 0.8469, 0.5447, 0.853, 0.5385, 0.8599, 0.5394, 0.8469, 0.5447, 0.8408, 0.5383, 0.853, 0.5385, 0.8469, 0.5447, 0.8535, 0.5303, 0.8406, 0.5303, 0.847, 0.5151, 0.8406, 0.5391, 0.8535, 0.5391, 0.847, 0.5451, 0.8535, 0.5303, 0.8406, 0.5303, 0.847, 0.5151, 0.8406, 0.5391, 0.8535, 0.5391, 0.847, 0.5451, 0.8533, 0.5299, 0.8403, 0.5297, 0.8408, 0.5383, 0.853, 0.5385, 0.8403, 0.5297, 0.8321, 0.5298, 0.8334, 0.5397, 0.8408, 0.5383, 0.853, 0.5385, 0.8599, 0.5394, 0.8604, 0.5299, 0.8533, 0.5299, 0.8533, 0.5299, 0.8468, 0.5147, 0.8403, 0.5297, 0.8403, 0.5297, 0.8468, 0.5147, 0.8321, 0.5298, 0.8604, 0.5299, 0.8468, 0.5147, 0.8533, 0.5299, 0.8334, 0.5397, 0.8469, 0.5447, 0.8408, 0.5383, 0.853, 0.5385, 0.8469, 0.5447, 0.8599, 0.5394, 0.8408, 0.5383, 0.8469, 0.5447, 0.853, 0.5385, 0.8535, 0.5391, 0.8406, 0.5391, 0.8406, 0.5303, 0.8535, 0.5303, 0.8406, 0.5303, 0.8535, 0.5303, 0.8535, 0.5391, 0.8406, 0.5391])
me_cube_001.materials.append(None)
me_cube_001.update()
me_plane = bpy.data.meshes.new('Plane')
me_plane.from_pydata([(-1.338, -0.8694, 0.0), (1.305, -0.8205, 0.0), (-1.297, 0.8613, 0.0), (1.329, 0.9184, 0.0), (-0.948, -1.082, 0.0), (0.8746, -1.008, 0.0), (1.079, 1.0, 0.0), (-1.079, 1.0, 0.0), (-1.517, 0.6357, 0.0), (-1.517, -0.6357, 0.0), (1.517, -0.6357, 0.0), (1.517, 0.6357, 0.0), (-1.079, -0.6357, 0.1715), (-1.079, 0.6357, 0.1715), (1.079, -0.6357, 0.1715), (1.079, 0.6357, 0.1715)], [], [(15, 11, 3, 6), (8, 13, 7, 2), (13, 15, 6, 7), (4, 5, 14, 12), (12, 14, 15, 13), (0, 4, 12, 9), (9, 12, 13, 8), (5, 1, 10, 14), (14, 10, 11, 15)])
_uv = me_plane.uv_layers.new(name='UVMap')
_uv.uv.foreach_set('vector', [0.7357, 0.5543, 0.7488, 0.5549, 0.7434, 0.5629, 0.7363, 0.5654, 0.6633, 0.5547, 0.6767, 0.554, 0.6761, 0.5654, 0.6697, 0.5614, 0.6767, 0.554, 0.7357, 0.5543, 0.7363, 0.5654, 0.6761, 0.5654, 0.6794, 0.5059, 0.7303, 0.5078, 0.7354, 0.5195, 0.6763, 0.5191, 0.6763, 0.5191, 0.7354, 0.5195, 0.7357, 0.5543, 0.6767, 0.554, 0.6684, 0.5119, 0.6794, 0.5059, 0.6763, 0.5191, 0.6633, 0.5186, 0.6633, 0.5186, 0.6763, 0.5191, 0.6767, 0.554, 0.6633, 0.5547, 0.7303, 0.5078, 0.7426, 0.5134, 0.7487, 0.5189, 0.7354, 0.5195, 0.7354, 0.5195, 0.7487, 0.5189, 0.7488, 0.5549, 0.7357, 0.5543])
me_plane.materials.append(mat_1_environment)
me_plane.update()
me_cylinder = bpy.data.meshes.new('Cylinder')
me_cylinder.from_pydata([(0.02734, 0.8075, -0.2528), (0.3363, 0.746, -0.2528), (0.5983, 0.571, -0.2528), (0.7733, 0.309, -0.2528), (0.8348, -1.004e-07, -0.2528), (0.7561, -0.2864, -0.2216), (0.5551, -0.5142, -0.1743), (0.3297, -0.7372, -0.2407), (0.02734, -0.8075, -0.2528), (-0.2817, -0.746, -0.2528), (-0.5436, -0.571, -0.2528), (-0.7026, -0.3207, -0.2405), (-0.7268, -0.03892, -0.2119), (-0.7026, 0.2973, -0.2405), (-0.5436, 0.571, -0.2528), (-0.2817, 0.746, -0.2528), (0.02535, 0.9998, -0.02765), (0.4081, 0.9239, -0.02767), (0.7325, 0.7071, -0.02767), (0.9493, 0.3827, -0.02767), (1.025, -9.328e-08, -0.02767), (0.92, -0.3442, 0.02551), (0.6406, -0.5862, 0.1392), (0.3852, -0.8938, 0.0138), (0.0254, -1.0, -0.02767), (-0.3573, -0.9239, -0.02767), (-0.6817, -0.7071, -0.02767), (-0.8524, -0.4163, 0.007636), (-0.8518, -0.08963, 0.06654), (-0.8524, 0.3491, 0.007636), (-0.6817, 0.7071, -0.02767), (-0.3573, 0.9239, -0.02767), (0.1916, 0.4613, 1.222), (-0.005086, 0.4905, 1.222), (0.3579, 0.3579, 1.221), (0.4675, 0.1937, 1.221), (0.5061, 0.0, 1.221), (0.4675, -0.1937, 1.221), (0.3579, -0.3579, 1.221), (0.1937, -0.4676, 1.221), (7.765e-07, -0.5062, 1.221), (-0.1937, -0.4676, 1.221), (-0.3585, -0.3585, 1.22), (-0.4724, -0.1957, 1.217), (-0.507, -6.465e-06, 1.22), (-0.4676, 0.1937, 1.221), (-0.3579, 0.3579, 1.221), (-0.1956, 0.4617, 1.222), (0.3478, 0.8395, 1.651), (-9.066e-05, 0.9087, 1.651), (0.6427, 0.6424, 1.651), (0.8398, 0.3475, 1.757), (0.909, -0.0003824, 1.826), (0.8021, -0.4046, 1.702), (0.6427, -0.6432, 1.651), (0.3478, -0.8403, 1.651), (-9.066e-05, -0.9095, 1.651), (-0.348, -0.8403, 1.651), (-0.6429, -0.6432, 1.651), (-0.7732, -0.3206, 1.58), (-0.9237, 0.0898, 1.698), (-0.84, 0.3475, 1.651), (-0.6429, 0.6424, 1.651), (-0.348, 0.8395, 1.651), (-0.02093, 0.8855, 0.3354), (-0.02703, 0.5323, 1.072), (-0.05054, 0.7778, 0.4971), (-0.07244, 0.6279, 0.6965), (-0.05149, 0.5514, 0.9376), (0.2194, 0.5182, 1.07), (0.3854, 0.8819, 0.3304), (0.2401, 0.5572, 0.9335), (0.2914, 0.6654, 0.6894), (0.3504, 0.8022, 0.4904), (0.4346, 0.432, 1.066), (0.7235, 0.7071, 0.3275), (0.4993, 0.4908, 0.9275), (0.6114, 0.6014, 0.6809), (0.6921, 0.6819, 0.4843), (0.5688, 0.2358, 1.066), (0.9362, 0.383, 0.3269), (0.6405, 0.2733, 0.9239), (0.7589, 0.3332, 0.6735), (0.8778, 0.3707, 0.4805), (0.6104, 0.0004133, 1.065), (0.9979, 0.001319, 0.3245), (0.6727, 0.002764, 0.9204), (0.7811, 0.006129, 0.6664), (0.9201, 0.003892, 0.4754), (0.5688, -0.2357, 1.066), (0.9326, -0.3785, 0.3321), (0.6405, -0.2709, 0.9239), (0.7589, -0.3272, 0.6735), (0.8778, -0.3674, 0.4805), (0.4358, -0.4356, 1.066), (0.6975, -0.673, 0.3746), (0.5032, -0.5027, 0.9266), (0.6142, -0.6101, 0.6803), (0.6912, -0.6806, 0.486), (0.2359, -0.5691, 1.066), (0.3983, -0.9229, 0.3289), (0.2725, -0.6569, 0.9266), (0.3343, -0.7972, 0.6803), (0.3793, -0.891, 0.4843), (0.0006798, -0.6155, 1.066), (0.01723, -0.9992, 0.3276), (0.01672, -0.6955, 0.9285), (0.04133, -0.8273, 0.6846), (0.02708, -0.9482, 0.4862), (-0.2239, -0.558, 1.067), (-0.3389, -0.8977, 0.3307), (-0.2171, -0.6048, 0.9328), (-0.2151, -0.6911, 0.693), (-0.2852, -0.8206, 0.4927), (-0.4327, -0.433, 1.066), (-0.6895, -0.7059, 0.3277), (-0.479, -0.4805, 0.9293), (-0.5641, -0.5701, 0.6851), (-0.6539, -0.6649, 0.4863), (-0.5689, -0.2357, 1.066), (-0.9019, -0.3868, 0.3318), (-0.6564, -0.2721, 0.9266), (-0.7931, -0.3302, 0.6803), (-0.8807, -0.369, 0.4843), (-0.6157, -7.994e-10, 1.066), (-0.949, -0.02529, 0.3541), (-0.7105, -1.702e-09, 0.9266), (-0.8588, -1.505e-08, 0.6803), (-0.9527, -0.001027, 0.4853), (-0.5689, 0.2357, 1.066), (-0.9019, 0.3786, 0.3318), (-0.6564, 0.2721, 0.9266), (-0.7931, 0.3302, 0.6803), (-0.8807, 0.369, 0.4843), (-0.4363, 0.4326, 1.066), (-0.6907, 0.7071, 0.3275), (-0.5057, 0.4921, 0.9274), (-0.6089, 0.6014, 0.6809), (-0.6717, 0.6818, 0.4843), (-0.2516, 0.5197, 1.07), (-0.3823, 0.8749, 0.3309), (-0.3033, 0.5595, 0.9333), (-0.369, 0.6654, 0.6894), (-0.3894, 0.7971, 0.4907), (0.6975, -0.2892, 1.562), (0.535, -0.5354, 1.522), (-0.6992, 0.2893, 1.522), (-0.5351, 0.5348, 1.522), (0.2895, -0.6994, 1.522), (-0.2897, 0.6988, 1.522), (-6.948e-05, -0.757, 1.522), (-6.948e-05, 0.7564, 1.522), (0.2895, 0.6988, 1.522), (-0.2897, -0.6994, 1.522), (0.535, 0.5348, 1.522), (-0.5351, -0.5354, 1.522), (0.6946, 0.2875, 1.589), (-0.7116, -0.2951, 1.52), (0.6045, -0.0001124, 1.545), (-0.7461, -0.0002416, 1.525)], [], [(31, 140, 64, 16), (79, 74, 34, 35), (84, 79, 35, 36), (89, 84, 36, 37), (94, 89, 37, 38), (99, 94, 38, 39), (104, 99, 39, 40), (109, 104, 40, 41), (114, 109, 41, 42), (119, 114, 42, 43), (124, 119, 43, 44), (129, 124, 44, 45), (134, 129, 45, 46), (139, 134, 46, 47), (19, 80, 85, 20), (65, 139, 47, 33), (0, 1, 2, 3, 4, 5, 6, 7, 8, 9, 10, 11, 12, 13, 14, 15), (15, 31, 16, 0), (14, 30, 31, 15), (13, 29, 30, 14), (12, 28, 29, 13), (11, 27, 28, 12), (10, 26, 27, 11), (9, 25, 26, 10), (8, 24, 25, 9), (7, 23, 24, 8), (6, 22, 23, 7), (5, 21, 22, 6), (4, 20, 21, 5), (3, 19, 20, 4), (2, 18, 19, 3), (1, 17, 18, 2), (0, 16, 17, 1), (145, 144, 53, 54), (24, 105, 110, 25), (29, 130, 135, 30), (17, 70, 75, 18), (22, 95, 100, 23), (27, 120, 125, 28), (20, 85, 90, 21), (25, 110, 115, 26), (30, 135, 140, 31), (18, 75, 80, 19), (23, 100, 105, 24), (16, 64, 70, 17), (28, 125, 130, 29), (21, 90, 95, 22), (26, 115, 120, 27), (74, 69, 32, 34), (147, 146, 61, 62), (148, 145, 54, 55), (149, 147, 62, 63), (150, 148, 55, 56), (152, 151, 49, 48), (151, 149, 63, 49), (153, 150, 56, 57), (154, 152, 48, 50), (155, 153, 57, 58), (156, 154, 50, 51), (157, 155, 58, 59), (158, 156, 51, 52), (159, 157, 59, 60), (144, 158, 52, 53), (146, 159, 60, 61), (70, 64, 66, 73), (73, 66, 67, 72), (72, 67, 68, 71), (71, 68, 65, 69), (75, 70, 73, 78), (78, 73, 72, 77), (77, 72, 71, 76), (76, 71, 69, 74), (80, 75, 78, 83), (83, 78, 77, 82), (82, 77, 76, 81), (81, 76, 74, 79), (85, 80, 83, 88), (88, 83, 82, 87), (87, 82, 81, 86), (86, 81, 79, 84), (90, 85, 88, 93), (93, 88, 87, 92), (92, 87, 86, 91), (91, 86, 84, 89), (95, 90, 93, 98), (98, 93, 92, 97), (97, 92, 91, 96), (96, 91, 89, 94), (100, 95, 98, 103), (103, 98, 97, 102), (102, 97, 96, 101), (101, 96, 94, 99), (105, 100, 103, 108), (108, 103, 102, 107), (107, 102, 101, 106), (106, 101, 99, 104), (110, 105, 108, 113), (113, 108, 107, 112), (112, 107, 106, 111), (111, 106, 104, 109), (115, 110, 113, 118), (118, 113, 112, 117), (117, 112, 111, 116), (116, 111, 109, 114), (120, 115, 118, 123), (123, 118, 117, 122), (122, 117, 116, 121), (121, 116, 114, 119), (125, 120, 123, 128), (128, 123, 122, 127), (127, 122, 121, 126), (126, 121, 119, 124), (130, 125, 128, 133), (133, 128, 127, 132), (132, 127, 126, 131), (131, 126, 124, 129), (135, 130, 133, 138), (138, 133, 132, 137), (137, 132, 131, 136), (136, 131, 129, 134), (140, 135, 138, 143), (143, 138, 137, 142), (142, 137, 136, 141), (141, 136, 134, 139), (64, 140, 143, 66), (66, 143, 142, 67), (67, 142, 141, 68), (68, 141, 139, 65), (69, 65, 33, 32), (45, 44, 159, 146), (37, 36, 158, 144), (44, 43, 157, 159), (36, 35, 156, 158), (43, 42, 155, 157), (35, 34, 154, 156), (42, 41, 153, 155), (34, 32, 152, 154), (41, 40, 150, 153), (33, 47, 149, 151), (32, 33, 151, 152), (40, 39, 148, 150), (47, 46, 147, 149), (39, 38, 145, 148), (46, 45, 146, 147), (38, 37, 144, 145)])
me_cylinder.polygons.foreach_set('use_smooth', [True] * 145)
_uv = me_cylinder.uv_layers.new(name='UVMap')
_uv.uv.foreach_set('vector', [0.8166, 0.363, 0.8168, 0.3693, 0.8105, 0.3693, 0.8103, 0.363, 0.7927, 0.3879, 0.7986, 0.3877, 0.7986, 0.3937, 0.7929, 0.3937, 0.7869, 0.3882, 0.7927, 0.3879, 0.7929, 0.3937, 0.7872, 0.3941, 0.7811, 0.3885, 0.7869, 0.3882, 0.7872, 0.3941, 0.7814, 0.3942, 0.7755, 0.389, 0.7811, 0.3885, 0.7814, 0.3942, 0.7759, 0.3946, 0.7699, 0.3897, 0.7755, 0.389, 0.7759, 0.3946, 0.7706, 0.395, 0.7646, 0.3909, 0.7699, 0.3897, 0.7706, 0.395, 0.7656, 0.3956, 0.7594, 0.3926, 0.7646, 0.3909, 0.7656, 0.3956, 0.7609, 0.3968, 0.8456, 0.3896, 0.8508, 0.3912, 0.8493, 0.3954, 0.8447, 0.3946, 0.8402, 0.3887, 0.8456, 0.3896, 0.8447, 0.3946, 0.8396, 0.394, 0.8345, 0.3881, 0.8402, 0.3887, 0.8396, 0.394, 0.8342, 0.3937, 0.8286, 0.3878, 0.8345, 0.3881, 0.8342, 0.3937, 0.8284, 0.3936, 0.8226, 0.3877, 0.8286, 0.3878, 0.8284, 0.3936, 0.8224, 0.3936, 0.8165, 0.3876, 0.8226, 0.3877, 0.8224, 0.3936, 0.8164, 0.3936, 0.7916, 0.3635, 0.792, 0.3696, 0.7859, 0.37, 0.7855, 0.3638, 0.8105, 0.3876, 0.8165, 0.3876, 0.8164, 0.3936, 0.8104, 0.3936, 0.8209, 0.3912, 0.8183, 0.3983, 0.8134, 0.4037, 0.807, 0.4066, 0.8, 0.4066, 0.7936, 0.4037, 0.7887, 0.3983, 0.786, 0.3912, 0.786, 0.3836, 0.7887, 0.3766, 0.7936, 0.3712, 0.8, 0.3683, 0.807, 0.3683, 0.8134, 0.3712, 0.8183, 0.3766, 0.8209, 0.3836, 0.8167, 0.3569, 0.8166, 0.363, 0.8103, 0.363, 0.8102, 0.357, 0.8232, 0.3569, 0.823, 0.3631, 0.8166, 0.363, 0.8167, 0.3569, 0.8297, 0.357, 0.8296, 0.3633, 0.823, 0.3631, 0.8232, 0.3569, 0.8365, 0.3571, 0.8362, 0.3637, 0.8296, 0.3633, 0.8297, 0.357, 0.8433, 0.3578, 0.8429, 0.3641, 0.8362, 0.3637, 0.8365, 0.3571, 0.8498, 0.3583, 0.8498, 0.3645, 0.8429, 0.3641, 0.8433, 0.3578, 0.8562, 0.3579, 0.8573, 0.3643, 0.8498, 0.3645, 0.8498, 0.3583, 0.7596, 0.3598, 0.7599, 0.3664, 0.7521, 0.3671, 0.7528, 0.3599, 0.7663, 0.3594, 0.7667, 0.3656, 0.7599, 0.3664, 0.7596, 0.3598, 0.7727, 0.3589, 0.7732, 0.3649, 0.7667, 0.3656, 0.7663, 0.3594, 0.7791, 0.3585, 0.7794, 0.3643, 0.7732, 0.3649, 0.7727, 0.3589, 0.7852, 0.3583, 0.7855, 0.3638, 0.7794, 0.3643, 0.7791, 0.3585, 0.7913, 0.3578, 0.7916, 0.3635, 0.7855, 0.3638, 0.7852, 0.3583, 0.7976, 0.3574, 0.7978, 0.3632, 0.7916, 0.3635, 0.7913, 0.3578, 0.8039, 0.3571, 0.804, 0.3631, 0.7978, 0.3632, 0.7976, 0.3574, 0.8102, 0.357, 0.8103, 0.363, 0.804, 0.3631, 0.8039, 0.3571, 0.7752, 0.4181, 0.7809, 0.4188, 0.7798, 0.4224, 0.7751, 0.4219, 0.7599, 0.3664, 0.7606, 0.3733, 0.7533, 0.3751, 0.7521, 0.3671, 0.8296, 0.3633, 0.8294, 0.3698, 0.8231, 0.3695, 0.823, 0.3631, 0.804, 0.3631, 0.8043, 0.3693, 0.7981, 0.3694, 0.7978, 0.3632, 0.7732, 0.3649, 0.7735, 0.3712, 0.7672, 0.3721, 0.7667, 0.3656, 0.8429, 0.3641, 0.8424, 0.3708, 0.8358, 0.3703, 0.8362, 0.3637, 0.7855, 0.3638, 0.7859, 0.37, 0.7797, 0.3705, 0.7794, 0.3643, 0.8573, 0.3643, 0.8568, 0.3725, 0.8492, 0.3715, 0.8498, 0.3645, 0.823, 0.3631, 0.8231, 0.3695, 0.8168, 0.3693, 0.8166, 0.363, 0.7978, 0.3632, 0.7981, 0.3694, 0.792, 0.3696, 0.7916, 0.3635, 0.7667, 0.3656, 0.7672, 0.3721, 0.7606, 0.3733, 0.7599, 0.3664, 0.8103, 0.363, 0.8105, 0.3693, 0.8043, 0.3693, 0.804, 0.3631, 0.8362, 0.3637, 0.8358, 0.3703, 0.8294, 0.3698, 0.8296, 0.3633, 0.7794, 0.3643, 0.7797, 0.3705, 0.7735, 0.3712, 0.7732, 0.3649, 0.8498, 0.3645, 0.8492, 0.3715, 0.8424, 0.3708, 0.8429, 0.3641, 0.7986, 0.3877, 0.8045, 0.3876, 0.8045, 0.3936, 0.7986, 0.3937, 0.8224, 0.42, 0.8293, 0.4196, 0.8297, 0.424, 0.8225, 0.4244, 0.7694, 0.4174, 0.7752, 0.4181, 0.7751, 0.4219, 0.7687, 0.4214, 0.8159, 0.42, 0.8224, 0.42, 0.8225, 0.4244, 0.8157, 0.4242, 0.7632, 0.4156, 0.7694, 0.4174, 0.7687, 0.4214, 0.7618, 0.4197, 0.8037, 0.4195, 0.8096, 0.4198, 0.8094, 0.4237, 0.8035, 0.4231, 0.8096, 0.4198, 0.8159, 0.42, 0.8157, 0.4242, 0.8094, 0.4237, 0.7571, 0.4122, 0.7632, 0.4156, 0.7618, 0.4197, 0.7548, 0.416, 0.7982, 0.4191, 0.8037, 0.4195, 0.8035, 0.4231, 0.798, 0.4226, 0.8484, 0.4141, 0.8537, 0.4105, 0.8562, 0.4137, 0.8502, 0.4179, 0.7926, 0.4195, 0.7982, 0.4191, 0.798, 0.4226, 0.7924, 0.4237, 0.8424, 0.4167, 0.8484, 0.4141, 0.8502, 0.4179, 0.843, 0.4186, 0.7869, 0.4162, 0.7926, 0.4195, 0.7924, 0.4237, 0.7867, 0.4244, 0.836, 0.4185, 0.8424, 0.4167, 0.843, 0.4186, 0.8352, 0.4242, 0.7809, 0.4188, 0.7869, 0.4162, 0.7867, 0.4244, 0.7798, 0.4224, 0.8293, 0.4196, 0.836, 0.4185, 0.8352, 0.4242, 0.8297, 0.424, 0.8043, 0.3693, 0.8105, 0.3693, 0.8106, 0.3721, 0.8044, 0.3722, 0.8044, 0.3722, 0.8106, 0.3721, 0.8107, 0.3764, 0.8045, 0.3764, 0.8045, 0.3764, 0.8107, 0.3764, 0.8106, 0.3828, 0.8046, 0.3828, 0.8046, 0.3828, 0.8106, 0.3828, 0.8105, 0.3876, 0.8045, 0.3876, 0.7981, 0.3694, 0.8043, 0.3693, 0.8044, 0.3722, 0.7983, 0.3723, 0.7983, 0.3723, 0.8044, 0.3722, 0.8045, 0.3764, 0.7984, 0.3765, 0.7984, 0.3765, 0.8045, 0.3764, 0.8046, 0.3828, 0.7986, 0.3829, 0.7986, 0.3829, 0.8046, 0.3828, 0.8045, 0.3876, 0.7986, 0.3877, 0.792, 0.3696, 0.7981, 0.3694, 0.7983, 0.3723, 0.7922, 0.3725, 0.7922, 0.3725, 0.7983, 0.3723, 0.7984, 0.3765, 0.7924, 0.3767, 0.7924, 0.3767, 0.7984, 0.3765, 0.7986, 0.3829, 0.7926, 0.3832, 0.7926, 0.3832, 0.7986, 0.3829, 0.7986, 0.3877, 0.7927, 0.3879, 0.7859, 0.37, 0.792, 0.3696, 0.7922, 0.3725, 0.786, 0.3728, 0.786, 0.3728, 0.7922, 0.3725, 0.7924, 0.3767, 0.7863, 0.3771, 0.7863, 0.3771, 0.7924, 0.3767, 0.7926, 0.3832, 0.7867, 0.3835, 0.7867, 0.3835, 0.7926, 0.3832, 0.7927, 0.3879, 0.7869, 0.3882, 0.7797, 0.3705, 0.7859, 0.37, 0.786, 0.3728, 0.7799, 0.3734, 0.7799, 0.3734, 0.786, 0.3728, 0.7863, 0.3771, 0.7802, 0.3776, 0.7802, 0.3776, 0.7863, 0.3771, 0.7867, 0.3835, 0.7808, 0.3839, 0.7808, 0.3839, 0.7867, 0.3835, 0.7869, 0.3882, 0.7811, 0.3885, 0.7735, 0.3712, 0.7797, 0.3705, 0.7799, 0.3734, 0.7738, 0.3741, 0.7738, 0.3741, 0.7799, 0.3734, 0.7802, 0.3776, 0.7742, 0.3783, 0.7742, 0.3783, 0.7802, 0.3776, 0.7808, 0.3839, 0.7749, 0.3846, 0.7749, 0.3846, 0.7808, 0.3839, 0.7811, 0.3885, 0.7755, 0.389, 0.7672, 0.3721, 0.7735, 0.3712, 0.7738, 0.3741, 0.7675, 0.3751, 0.7675, 0.3751, 0.7738, 0.3741, 0.7742, 0.3783, 0.7681, 0.3793, 0.7681, 0.3793, 0.7742, 0.3783, 0.7749, 0.3846, 0.7692, 0.3855, 0.7692, 0.3855, 0.7749, 0.3846, 0.7755, 0.389, 0.7699, 0.3897, 0.7606, 0.3733, 0.7672, 0.3721, 0.7675, 0.3751, 0.7611, 0.3765, 0.7611, 0.3765, 0.7675, 0.3751, 0.7681, 0.3793, 0.762, 0.3808, 0.762, 0.3808, 0.7681, 0.3793, 0.7692, 0.3855, 0.7635, 0.3869, 0.7635, 0.3869, 0.7692, 0.3855, 0.7699, 0.3897, 0.7646, 0.3909, 0.7533, 0.3751, 0.7606, 0.3733, 0.7611, 0.3765, 0.7541, 0.3786, 0.7541, 0.3786, 0.7611, 0.3765, 0.762, 0.3808, 0.7557, 0.3831, 0.7557, 0.3831, 0.762, 0.3808, 0.7635, 0.3869, 0.7581, 0.389, 0.7581, 0.389, 0.7635, 0.3869, 0.7646, 0.3909, 0.7594, 0.3926, 0.8492, 0.3715, 0.8568, 0.3725, 0.8561, 0.3761, 0.8487, 0.3747, 0.8487, 0.3747, 0.8561, 0.3761, 0.8547, 0.381, 0.8479, 0.3792, 0.8479, 0.3792, 0.8547, 0.381, 0.8523, 0.3874, 0.8465, 0.3855, 0.8465, 0.3855, 0.8523, 0.3874, 0.8508, 0.3912, 0.8456, 0.3896, 0.8424, 0.3708, 0.8492, 0.3715, 0.8487, 0.3747, 0.842, 0.3738, 0.842, 0.3738, 0.8487, 0.3747, 0.8479, 0.3792, 0.8415, 0.3781, 0.8415, 0.3781, 0.8479, 0.3792, 0.8465, 0.3855, 0.8407, 0.3843, 0.8407, 0.3843, 0.8465, 0.3855, 0.8456, 0.3896, 0.8402, 0.3887, 0.8358, 0.3703, 0.8424, 0.3708, 0.842, 0.3738, 0.8356, 0.3732, 0.8356, 0.3732, 0.842, 0.3738, 0.8415, 0.3781, 0.8353, 0.3774, 0.8353, 0.3774, 0.8415, 0.3781, 0.8407, 0.3843, 0.8348, 0.3836, 0.8348, 0.3836, 0.8407, 0.3843, 0.8402, 0.3887, 0.8345, 0.3881, 0.8294, 0.3698, 0.8358, 0.3703, 0.8356, 0.3732, 0.8293, 0.3727, 0.8293, 0.3727, 0.8356, 0.3732, 0.8353, 0.3774, 0.8291, 0.3769, 0.8291, 0.3769, 0.8353, 0.3774, 0.8348, 0.3836, 0.8288, 0.3832, 0.8288, 0.3832, 0.8348, 0.3836, 0.8345, 0.3881, 0.8286, 0.3878, 0.8231, 0.3695, 0.8294, 0.3698, 0.8293, 0.3727, 0.823, 0.3724, 0.823, 0.3724, 0.8293, 0.3727, 0.8291, 0.3769, 0.823, 0.3766, 0.823, 0.3766, 0.8291, 0.3769, 0.8288, 0.3832, 0.8228, 0.383, 0.8228, 0.383, 0.8288, 0.3832, 0.8286, 0.3878, 0.8226, 0.3877, 0.8168, 0.3693, 0.8231, 0.3695, 0.823, 0.3724, 0.8168, 0.3722, 0.8168, 0.3722, 0.823, 0.3724, 0.823, 0.3766, 0.8168, 0.3764, 0.8168, 0.3764, 0.823, 0.3766, 0.8228, 0.383, 0.8167, 0.3828, 0.8167, 0.3828, 0.8228, 0.383, 0.8226, 0.3877, 0.8165, 0.3876, 0.8105, 0.3693, 0.8168, 0.3693, 0.8168, 0.3722, 0.8106, 0.3721, 0.8106, 0.3721, 0.8168, 0.3722, 0.8168, 0.3764, 0.8107, 0.3764, 0.8107, 0.3764, 0.8168, 0.3764, 0.8167, 0.3828, 0.8106, 0.3828, 0.8106, 0.3828, 0.8167, 0.3828, 0.8165, 0.3876, 0.8105, 0.3876, 0.8045, 0.3876, 0.8105, 0.3876, 0.8104, 0.3936, 0.8045, 0.3936, 0.8284, 0.3936, 0.8342, 0.3937, 0.836, 0.4177, 0.8293, 0.4188, 0.7814, 0.3942, 0.7872, 0.3941, 0.7869, 0.4155, 0.7809, 0.418, 0.8342, 0.3937, 0.8396, 0.394, 0.8424, 0.4159, 0.836, 0.4177, 0.7872, 0.3941, 0.7929, 0.3937, 0.7926, 0.4187, 0.7869, 0.4155, 0.8396, 0.394, 0.8447, 0.3946, 0.8484, 0.4133, 0.8424, 0.4159, 0.7929, 0.3937, 0.7986, 0.3937, 0.7982, 0.4184, 0.7926, 0.4187, 0.8447, 0.3946, 0.8493, 0.3954, 0.8537, 0.4097, 0.8484, 0.4133, 0.7986, 0.3937, 0.8045, 0.3936, 0.8037, 0.4187, 0.7982, 0.4184, 0.7609, 0.3968, 0.7656, 0.3956, 0.7632, 0.4148, 0.7571, 0.4114, 0.8104, 0.3936, 0.8164, 0.3936, 0.8159, 0.4193, 0.8096, 0.419, 0.8045, 0.3936, 0.8104, 0.3936, 0.8096, 0.419, 0.8037, 0.4187, 0.7656, 0.3956, 0.7706, 0.395, 0.7694, 0.4166, 0.7632, 0.4148, 0.8164, 0.3936, 0.8224, 0.3936, 0.8224, 0.4193, 0.8159, 0.4193, 0.7706, 0.395, 0.7759, 0.3946, 0.7752, 0.4174, 0.7694, 0.4166, 0.8224, 0.3936, 0.8284, 0.3936, 0.8293, 0.4188, 0.8224, 0.4193, 0.7759, 0.3946, 0.7814, 0.3942, 0.7809, 0.418, 0.7752, 0.4174])
me_cylinder.materials.append(mat_1_environment)
me_cylinder.update()
me_cylinder_001 = bpy.data.meshes.new('Cylinder.001')
me_cylinder_001.from_pydata([(0.6443, -0.2669, 1.57), (0.4931, -0.4931, 1.534), (-0.6443, 0.2669, 1.534), (-0.4931, 0.4931, 1.534), (0.2669, -0.6443, 1.534), (-0.2669, 0.6443, 1.534), (5.772e-07, -0.6974, 1.534), (5.772e-07, 0.6974, 1.534), (0.2669, 0.6443, 1.534), (-0.2669, -0.6443, 1.534), (0.4931, 0.4931, 1.534), (-0.4931, -0.4931, 1.534), (0.6443, 0.2669, 1.595), (-0.6443, -0.2669, 1.534), (0.5855, 2.078e-09, 1.548), (-0.6974, 3.058e-09, 1.534), (8.888e-05, -7.116e-05, 1.677)], [], [(16, 14, 12), (16, 9, 6), (16, 11, 9), (13, 11, 16), (16, 12, 10), (8, 16, 10), (7, 16, 8), (16, 0, 14), (3, 2, 16), (16, 1, 0), (2, 15, 16), (15, 13, 16), (5, 3, 16), (16, 4, 1), (7, 5, 16), (16, 6, 4)])
_uv = me_cylinder_001.uv_layers.new(name='UVMap')
_uv.uv.foreach_set('vector', [0.7084, 0.5324, 0.7185, 0.5173, 0.7267, 0.5201, 0.7084, 0.5324, 0.6871, 0.5282, 0.6903, 0.5204, 0.7084, 0.5324, 0.6871, 0.5367, 0.6871, 0.5282, 0.6903, 0.5445, 0.6871, 0.5367, 0.7084, 0.5324, 0.7084, 0.5324, 0.7267, 0.5201, 0.7297, 0.5282, 0.7297, 0.5367, 0.7084, 0.5324, 0.7297, 0.5282, 0.7264, 0.5445, 0.7084, 0.5324, 0.7297, 0.5367, 0.7084, 0.5324, 0.7127, 0.5111, 0.7185, 0.5173, 0.7126, 0.5537, 0.7041, 0.5537, 0.7084, 0.5325, 0.7084, 0.5324, 0.7041, 0.5112, 0.7127, 0.5111, 0.7041, 0.5537, 0.6963, 0.5505, 0.7084, 0.5325, 0.6963, 0.5505, 0.6903, 0.5445, 0.7084, 0.5325, 0.7204, 0.5505, 0.7126, 0.5537, 0.7084, 0.5324, 0.7084, 0.5324, 0.6963, 0.5144, 0.7041, 0.5112, 0.7264, 0.5445, 0.7204, 0.5505, 0.7084, 0.5324, 0.7084, 0.5324, 0.6903, 0.5204, 0.6963, 0.5144])
me_cylinder_001.materials.append(mat_1_environment)
me_cylinder_001.update()
me_cube_002 = bpy.data.meshes.new('Cube.002')
me_cube_002.from_pydata([(-0.3855, -1.0, 0.2481), (-1.0, -0.3855, 0.2481), (-1.0, -0.3855, 1.0), (-0.3855, -1.0, 1.0), (1.0, -0.3855, 0.2481), (0.3855, -1.0, 0.2481), (0.3855, -1.0, 1.0), (1.0, -0.3855, 1.0), (0.0, 0.0, -1.082), (0.0, 0.0, 1.458), (-0.3855, 1.0, 0.2481), (-1.0, 0.3855, 0.2481), (-1.0, 0.3855, 1.0), (-0.3855, 1.0, 1.0), (1.0, 0.3855, 0.2481), (0.3855, 1.0, 0.2481), (0.3855, 1.0, 1.0), (1.0, 0.3855, 1.0)], [], [(5, 6, 3, 0), (0, 3, 2, 1), (6, 5, 4, 7), (5, 0, 8), (0, 1, 8), (4, 5, 8), (2, 3, 9), (6, 7, 9), (3, 6, 9), (1, 11, 8), (12, 2, 9), (14, 4, 8), (7, 17, 9), (15, 10, 13, 16), (10, 11, 12, 13), (16, 17, 14, 15), (15, 8, 10), (10, 8, 11), (14, 8, 15), (12, 9, 13), (16, 9, 17), (13, 9, 16), (17, 7, 4, 14), (11, 1, 2, 12)])
_uv = me_cube_002.uv_layers.new(name='UVMap')
_uv.uv.foreach_set('vector', [0.8533, 0.5299, 0.853, 0.5385, 0.8408, 0.5383, 0.8403, 0.5297, 0.8403, 0.5297, 0.8408, 0.5383, 0.8334, 0.5397, 0.8321, 0.5298, 0.853, 0.5385, 0.8533, 0.5299, 0.8604, 0.5299, 0.8599, 0.5394, 0.8533, 0.5299, 0.8403, 0.5297, 0.8468, 0.5147, 0.8403, 0.5297, 0.8321, 0.5298, 0.8468, 0.5147, 0.8604, 0.5299, 0.8533, 0.5299, 0.8468, 0.5147, 0.8334, 0.5397, 0.8408, 0.5383, 0.8469, 0.5447, 0.853, 0.5385, 0.8599, 0.5394, 0.8469, 0.5447, 0.8408, 0.5383, 0.853, 0.5385, 0.8469, 0.5447, 0.8535, 0.5303, 0.8406, 0.5303, 0.847, 0.5151, 0.8406, 0.5391, 0.8535, 0.5391, 0.847, 0.5451, 0.8535, 0.5303, 0.8406, 0.5303, 0.847, 0.5151, 0.8406, 0.5391, 0.8535, 0.5391, 0.847, 0.5451, 0.8533, 0.5299, 0.8403, 0.5297, 0.8408, 0.5383, 0.853, 0.5385, 0.8403, 0.5297, 0.8321, 0.5298, 0.8334, 0.5397, 0.8408, 0.5383, 0.853, 0.5385, 0.8599, 0.5394, 0.8604, 0.5299, 0.8533, 0.5299, 0.8533, 0.5299, 0.8468, 0.5147, 0.8403, 0.5297, 0.8403, 0.5297, 0.8468, 0.5147, 0.8321, 0.5298, 0.8604, 0.5299, 0.8468, 0.5147, 0.8533, 0.5299, 0.8334, 0.5397, 0.8469, 0.5447, 0.8408, 0.5383, 0.853, 0.5385, 0.8469, 0.5447, 0.8599, 0.5394, 0.8408, 0.5383, 0.8469, 0.5447, 0.853, 0.5385, 0.8535, 0.5391, 0.8406, 0.5391, 0.8406, 0.5303, 0.8535, 0.5303, 0.8406, 0.5303, 0.8535, 0.5303, 0.8535, 0.5391, 0.8406, 0.5391])
me_cube_002.materials.append(None)
me_cube_002.update()

# ---- objects
ob_model_3_003 = bpy.data.objects.new('model_3.003', me_model_3_003)
ob_model_3_001 = bpy.data.objects.new('model_3.001', me_model_3_004)
ob_model_3_002 = bpy.data.objects.new('model_3.002', me_model_3_005)
ob_cube = bpy.data.objects.new('Cube', me_cube_001)
ob_plane = bpy.data.objects.new('Plane', me_plane)
ob_cylinder = bpy.data.objects.new('Cylinder', me_cylinder)
ob_cylinder_001 = bpy.data.objects.new('Cylinder.001', me_cylinder_001)
ob_cube_001 = bpy.data.objects.new('Cube.001', me_cube_002)

# ---- transforms, parenting, visibility, modifiers, constraints
ob_model_3_003.location = (0.1544, 0.0, 1.468)
ob_model_3_001.location = (0.1652, 1.554, 2.069)
ob_model_3_001.rotation_euler = (-1.548, -0.0, 0.0)
ob_model_3_002.location = (0.1544, 0.0, 1.468)
ob_cube.location = (-4.71, 0.02824, 0.2002)
ob_cube.rotation_euler = (0.3111, 1.086, -0.2873)
ob_cube.scale = (0.2109, 0.2109, 0.2109)
ob_plane.location = (-5.548, 0.0, -0.07216)
ob_cylinder.location = (-8.55, 0.0, 0.1204)
ob_cylinder.scale = (0.5827, 0.4725, 0.5827)
_m = ob_cylinder.modifiers.new('Solidify', 'SOLIDIFY')
_m.thickness = 0.05
_m = ob_cylinder.modifiers.new('Auto Smooth', 'NODES')
_m.node_group = ng_auto_smooth
_gi = [s.identifier for s in ng_auto_smooth.interface.items_tree if s.item_type == 'SOCKET' and s.in_out == 'INPUT']
_m[_gi[1]] = 0.5236  # Angle
ob_cylinder_001.location = (-8.55, 0.0, 0.07766)
ob_cylinder_001.scale = (0.5827, 0.4725, 0.5827)
_m = ob_cylinder_001.modifiers.new('Auto Smooth', 'NODES')
_m.node_group = ng_auto_smooth
_gi = [s.identifier for s in ng_auto_smooth.interface.items_tree if s.item_type == 'SOCKET' and s.in_out == 'INPUT']
_m[_gi[1]] = 0.5236  # Angle
ob_cube_001.location = (-5.787, 0.02824, 0.1694)
ob_cube_001.rotation_euler = (-1.096, -0.3068, -1.083)
ob_cube_001.scale = (0.2109, 0.2109, 0.2109)

# ---- collection membership
col_collection.objects.link(ob_model_3_003)
col_collection.objects.link(ob_model_3_001)
col_collection.objects.link(ob_model_3_002)
col_collection.objects.link(ob_cube)
col_collection.objects.link(ob_plane)
col_collection.objects.link(ob_cylinder)
col_collection.objects.link(ob_cylinder_001)
col_collection.objects.link(ob_cube_001)

# ---- scene / render settings (as saved in the file)
scene.frame_start = 1; scene.frame_end = 250; scene.frame_set(1)
scene.render.engine = 'BLENDER_EEVEE_NEXT'
scene.cycles.sampling_pattern = 'TABULATED_SOBOL'
scene.view_settings.view_transform = 'Filmic'
bpy.context.view_layer.update()

# ---- added for rendering (the .blend has no active camera and no usable light): camera, sun
cam_auto = bpy.data.cameras.new('AutoCamera')
cam_auto.lens = 50.0
cam_auto.sensor_width = 36.0
cam_auto.clip_end = 1000.0
ob_auto_camera = bpy.data.objects.new('AutoCamera', cam_auto)
scene.collection.objects.link(ob_auto_camera)
ob_auto_camera.location = (9.53345, -14.7609, 12.7193)
ob_auto_camera.rotation_euler = (1.09748, -7.21219e-08, 0.694738)
scene.camera = ob_auto_camera
light_auto_sun = bpy.data.lights.new('AutoSun', 'SUN')
light_auto_sun.energy = 3.0
light_auto_sun.angle = 0.0523599
ob_auto_sun = bpy.data.objects.new('AutoSun', light_auto_sun)
scene.collection.objects.link(ob_auto_sun)
ob_auto_sun.rotation_euler = (0.872665, 0.174533, 0.523599)
bpy.context.view_layer.update()

